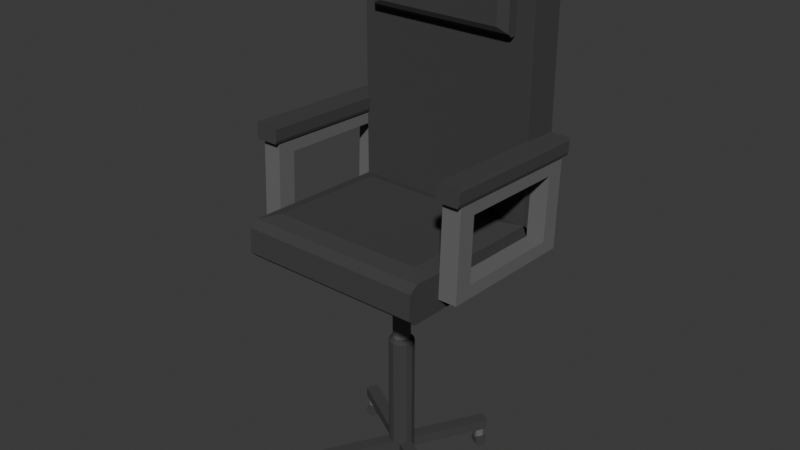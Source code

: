 # Source: bureaustoel_c.blend  (saved by Blender 4.2.66; exported with 4.5.12 LTS)
import bpy
from mathutils import Matrix  # noqa: F401  (used for matrix-valued properties, if any)

bpy.ops.wm.read_factory_settings(use_empty=True)
scene = bpy.context.scene
scene.name = 'Scene'

# ---- collections
col_collection = bpy.data.collections.new('Collection'); scene.collection.children.link(col_collection)

# ---- materials (node trees are filled in below, after node groups)
mat_material_004 = bpy.data.materials.new('Material.004')
mat_material_004.roughness = 0.5
mat_material_006 = bpy.data.materials.new('Material.006')

# ---- material node trees
mat_material_004.use_nodes = True; mat_material_004.node_tree.nodes.clear()
_N = mat_material_004.node_tree.nodes; _L = mat_material_004.node_tree.links
n0 = _N.new('ShaderNodeBsdfPrincipled'); n0.name = 'Principled BSDF'; n0.location = (10, 300)
n0.inputs[0].default_value = (0.04689, 0.04689, 0.04689, 1.0)
n0.inputs[2].default_value = 1.0
n1 = _N.new('ShaderNodeOutputMaterial'); n1.name = 'Material Output'; n1.location = (300, 300)
n2 = _N.new('ShaderNodeNormalMap'); n2.name = 'Normal Map'; n2.location = (-300, -300)
n2.label = 'Normal/Map'
n2.inputs[0].default_value = 0.0
_L.new(n0.outputs[0], n1.inputs[0])
_L.new(n2.outputs[0], n0.inputs[5])
n1.is_active_output = True
mat_material_006.use_nodes = True; mat_material_006.node_tree.nodes.clear()
_N = mat_material_006.node_tree.nodes; _L = mat_material_006.node_tree.links
n0 = _N.new('ShaderNodeBsdfPrincipled'); n0.name = 'Principled BSDF'; n0.location = (10, 300)
n0.inputs[0].default_value = (0.1348, 0.1348, 0.1348, 1.0)
n0.inputs[2].default_value = 1.0
n1 = _N.new('ShaderNodeOutputMaterial'); n1.name = 'Material Output'; n1.location = (300, 300)
_L.new(n0.outputs[0], n1.inputs[0])
n1.is_active_output = True

# ---- world
world_world = bpy.data.worlds.new('World'); scene.world = world_world
world_world.use_nodes = True; world_world.node_tree.nodes.clear()
_N = world_world.node_tree.nodes; _L = world_world.node_tree.links
n0 = _N.new('ShaderNodeOutputWorld'); n0.name = 'World Output'; n0.location = (300, 300)
n1 = _N.new('ShaderNodeBackground'); n1.name = 'Background'; n1.location = (10, 300)
n1.inputs[0].default_value = (0.05088, 0.05088, 0.05088, 1.0)
_L.new(n1.outputs[0], n0.inputs[0])
n0.is_active_output = True
world_world.color = (0.05088, 0.05088, 0.05088)
world_world.sun_shadow_jitter_overblur = 0.0

# ---- meshes
me_cube_001 = bpy.data.meshes.new('Cube.001')
me_cube_001.from_pydata([(1.0, -0.7429, 1.003), (1.0, -0.8318, 0.6648), (-1.0, -0.8318, 0.6648), (-1.0, -0.7429, 1.003), (1.0, -0.8338, -0.667), (0.8718, -0.6886, -0.6356), (-0.8718, -0.6886, -0.6356), (-1.0, -0.8338, -0.667), (1.0, 0.9893, 0.6707), (1.0, 0.9146, 0.9881), (-1.0, 0.9146, 0.9881), (-1.0, 0.9893, 0.6707), (0.8718, 0.8364, -0.6352), (1.0, 0.989, -0.6776), (-1.0, 0.989, -0.6776), (-0.8718, 0.8364, -0.6352), (-1.0, -0.7518, -1.017), (1.0, -0.7518, -1.017), (1.0, 0.8996, -1.017), (-1.0, 0.8996, -1.017), (0.891, 0.8056, 0.989), (-0.891, 0.8056, 0.989), (-0.891, -0.6338, 1.002), (0.891, -0.6338, 1.002)], [], [(16, 7, 2, 3, 10, 11, 14, 19), (18, 13, 8, 9, 0, 1, 4, 17), (20, 21, 22, 23), (0, 3, 2, 1), (16, 17, 4, 7), (4, 1, 2, 7), (10, 9, 8, 11), (15, 12, 5, 6), (18, 19, 14, 13), (14, 11, 8, 13), (6, 5, 17, 16), (12, 15, 19, 18), (15, 6, 16, 19), (5, 12, 18, 17), (9, 10, 21, 20), (10, 3, 22, 21), (3, 0, 23, 22), (0, 9, 20, 23)])
me_cube_001.polygons.foreach_set('use_smooth', [True] * 18)
_k = set([(0, 1), (0, 3), (0, 9), (1, 2), (1, 4), (2, 3), (2, 7), (3, 10), (4, 7), (4, 17), (5, 6), (5, 12), (5, 17), (6, 15), (6, 16), (7, 16), (8, 9), (8, 11), (8, 13), (9, 10), (10, 11), (11, 14), (12, 15), (12, 18), (13, 14), (13, 18), (14, 19), (15, 19), (16, 17), (16, 19), (17, 18), (18, 19)])
me_cube_001.attributes.new('sharp_edge', 'BOOLEAN', 'EDGE').data.foreach_set('value', [ (min(e.vertices), max(e.vertices)) in _k for e in me_cube_001.edges])
_uv = me_cube_001.uv_layers.new(name='UVMap')
_uv.uv.foreach_set('vector', [0.375, 0.02718, 0.4198, 0.0, 0.5887, 0.0, 0.625, 0.03627, 0.625, 0.2382, 0.613, 0.25, 0.3908, 0.25, 0.375, 0.2359, 0.375, 0.5141, 0.3908, 0.5, 0.613, 0.5, 0.625, 0.5118, 0.625, 0.7137, 0.5887, 0.75, 0.4198, 0.75, 0.375, 0.7228, 0.6386, 0.5251, 0.8614, 0.5251, 0.8614, 0.7004, 0.6386, 0.7004, 0.625, 0.75, 0.625, 1.0, 0.5887, 1.0, 0.5887, 0.75, 0.125, 0.7228, 0.375, 0.7228, 0.375, 0.75, 0.125, 0.75, 0.4198, 0.75, 0.5887, 0.75, 0.5887, 1.0, 0.4198, 1.0, 0.625, 0.25, 0.625, 0.5, 0.613, 0.5, 0.613, 0.25, 0.141, 0.5303, 0.359, 0.5303, 0.359, 0.7066, 0.141, 0.7066, 0.375, 0.5141, 0.125, 0.5141, 0.125, 0.5, 0.375, 0.5, 0.3908, 0.25, 0.613, 0.25, 0.613, 0.5, 0.3908, 0.5, 0.141, 0.7066, 0.359, 0.7066, 0.375, 0.7228, 0.125, 0.7228, 0.359, 0.5303, 0.141, 0.5303, 0.125, 0.5141, 0.375, 0.5141, 0.141, 0.5303, 0.141, 0.7066, 0.125, 0.7228, 0.125, 0.5141, 0.359, 0.7066, 0.359, 0.5303, 0.375, 0.5141, 0.375, 0.7228, 0.625, 0.5118, 0.875, 0.5118, 0.8614, 0.5251, 0.6386, 0.5251, 0.875, 0.5118, 0.875, 0.7137, 0.8614, 0.7004, 0.8614, 0.5251, 0.875, 0.7137, 0.625, 0.7137, 0.6386, 0.7004, 0.8614, 0.7004, 0.625, 0.7137, 0.625, 0.5118, 0.6386, 0.5251, 0.6386, 0.7004])
me_cube_001.materials.append(mat_material_004)
me_cube_001.update()
me_cube_001.normals_split_custom_set([tuple(v) for v in zip(*[iter([-1.0, 3.302e-08, 0.0, -1.0, 3.302e-08, 0.0, -1.0, 3.302e-08, 0.0, -1.0, 3.302e-08, 0.0, -1.0, 3.302e-08, 0.0, -1.0, 3.302e-08, 0.0, -1.0, 3.302e-08, 0.0, -1.0, 3.302e-08, 0.0, 1.0, 3.302e-08, 0.0, 1.0, 3.302e-08, 0.0, 1.0, 3.302e-08, 0.0, 1.0, 3.302e-08, 0.0, 1.0, 3.302e-08, 0.0, 1.0, 3.302e-08, 0.0, 1.0, 3.302e-08, 0.0, 1.0, 3.302e-08, 0.0, 2.647e-07, 0.008827, 1.0, -2.647e-07, 0.008827, 1.0, -2.647e-07, 0.008827, 1.0, 2.647e-07, 0.008827, 1.0, 0.0, -0.967, 0.2546, 0.0, -0.967, 0.2546, 0.0, -0.967, 0.2546, 0.0, -0.967, 0.2546, 0.0, -0.9736, -0.2282, 0.0, -0.9736, -0.2282, 0.0, -0.9736, -0.2282, 0.0, -0.9736, -0.2282, 0.0, -1.0, 0.001479, 0.0, -1.0, 0.001479, 0.0, -1.0, 0.001479, 0.0, -1.0, 0.001479, 0.0, 0.9734, 0.2289, 0.0, 0.9734, 0.2289, 0.0, 0.9734, 0.2289, 0.0, 0.9734, 0.2289, 0.0, 0.000265, -1.0, 0.0, 0.000265, -1.0, 0.0, 0.000265, -1.0, 0.0, 0.000265, -1.0, 0.0, 0.9669, -0.2552, 0.0, 0.9669, -0.2552, 0.0, 0.9669, -0.2552, 0.0, 0.9669, -0.2552, 0.0, 1.0, -0.0001936, 0.0, 1.0, -0.0001936, 0.0, 1.0, -0.0001936, 0.0, 1.0, -0.0001936, 0.0, 0.9866, -0.1634, 0.0, 0.9866, -0.1634, 0.0, 0.9866, -0.1634, 0.0, 0.9866, -0.1634, 0.0, -0.9866, -0.1635, 0.0, -0.9866, -0.1635, 0.0, -0.9866, -0.1635, 0.0, -0.9866, -0.1635, 0.9479, 8.853e-05, -0.3186, 0.9479, 8.853e-05, -0.3186, 0.9479, 8.853e-05, -0.3186, 0.9479, 8.853e-05, -0.3186, -0.9479, 8.853e-05, -0.3186, -0.9479, 8.853e-05, -0.3186, -0.9479, 8.853e-05, -0.3186, -0.9479, 8.853e-05, -0.3186, 3.53e-07, 0.008827, 1.0, -3.53e-07, 0.008827, 1.0, -2.647e-07, 0.008827, 1.0, 2.647e-07, 0.008827, 1.0, -3.53e-07, 0.008827, 1.0, -3.53e-07, 0.008827, 1.0, -2.647e-07, 0.008827, 1.0, -2.647e-07, 0.008827, 1.0, -3.53e-07, 0.008827, 1.0, 3.53e-07, 0.008827, 1.0, 2.647e-07, 0.008827, 1.0, -2.647e-07, 0.008827, 1.0, 3.53e-07, 0.008827, 1.0, 3.53e-07, 0.008827, 1.0, 2.647e-07, 0.008827, 1.0, 2.647e-07, 0.008827, 1.0])] * 3)])
me_cube_002 = bpy.data.meshes.new('Cube.002')
me_cube_002.from_pydata([(1.0, -0.7429, 1.003), (1.0, -0.8318, 0.6648), (-1.0, -0.8318, 0.6648), (-1.0, -0.7429, 1.003), (1.0, -0.8338, -0.667), (1.0, -0.7518, -1.017), (-1.0, -0.7518, -1.017), (-1.0, -0.8338, -0.667), (1.0, 0.9893, 0.6707), (1.0, 0.9146, 0.9881), (-1.0, 0.9146, 0.9881), (-1.0, 0.9893, 0.6707), (1.0, 0.8996, -1.017), (1.0, 0.989, -0.6776), (-1.0, 0.989, -0.6776), (-1.0, 0.8996, -1.017), (0.8306, 0.7431, 1.232), (-0.8306, 0.7431, 1.232), (-0.8306, -0.5756, 1.244), (0.8306, -0.5756, 1.244)], [], [(6, 7, 2, 3, 10, 11, 14, 15), (12, 13, 8, 9, 0, 1, 4, 5), (16, 17, 18, 19), (0, 3, 2, 1), (6, 5, 4, 7), (4, 1, 2, 7), (10, 9, 8, 11), (15, 12, 5, 6), (12, 15, 14, 13), (14, 11, 8, 13), (9, 10, 17, 16), (10, 3, 18, 17), (3, 0, 19, 18), (0, 9, 16, 19)])
me_cube_002.polygons.foreach_set('use_smooth', [True] * 14)
_k = set([(0, 1), (0, 3), (0, 9), (0, 19), (1, 2), (1, 4), (2, 3), (2, 7), (3, 10), (3, 18), (4, 5), (4, 7), (5, 6), (5, 12), (6, 7), (6, 15), (8, 9), (8, 11), (8, 13), (9, 10), (9, 16), (10, 11), (10, 17), (11, 14), (12, 13), (12, 15), (13, 14), (14, 15), (16, 17), (16, 19), (17, 18), (18, 19)])
me_cube_002.attributes.new('sharp_edge', 'BOOLEAN', 'EDGE').data.foreach_set('value', [ (min(e.vertices), max(e.vertices)) in _k for e in me_cube_002.edges])
_uv = me_cube_002.uv_layers.new(name='UVMap')
_uv.uv.foreach_set('vector', [0.375, 0.02718, 0.4198, 0.0, 0.5887, 0.0, 0.625, 0.03627, 0.625, 0.2382, 0.613, 0.25, 0.3908, 0.25, 0.375, 0.2359, 0.375, 0.5141, 0.3908, 0.5, 0.613, 0.5, 0.625, 0.5118, 0.625, 0.7137, 0.5887, 0.75, 0.4198, 0.75, 0.375, 0.7228, 0.6462, 0.5324, 0.8538, 0.5324, 0.8538, 0.6931, 0.6462, 0.6931, 0.625, 0.75, 0.625, 1.0, 0.5887, 1.0, 0.5887, 0.75, 0.125, 0.7228, 0.375, 0.7228, 0.375, 0.75, 0.125, 0.75, 0.4198, 0.75, 0.5887, 0.75, 0.5887, 1.0, 0.4198, 1.0, 0.625, 0.25, 0.625, 0.5, 0.613, 0.5, 0.613, 0.25, 0.125, 0.5141, 0.375, 0.5141, 0.375, 0.7228, 0.125, 0.7228, 0.375, 0.5141, 0.125, 0.5141, 0.125, 0.5, 0.375, 0.5, 0.3908, 0.25, 0.613, 0.25, 0.613, 0.5, 0.3908, 0.5, 0.625, 0.5118, 0.875, 0.5118, 0.8538, 0.5324, 0.6462, 0.5324, 0.875, 0.5118, 0.875, 0.7137, 0.8538, 0.6931, 0.8538, 0.5324, 0.875, 0.7137, 0.625, 0.7137, 0.6462, 0.6931, 0.8538, 0.6931, 0.625, 0.7137, 0.625, 0.5118, 0.6462, 0.5324, 0.6462, 0.6931])
me_cube_002.materials.append(mat_material_004)
me_cube_002.update()
me_cube_002.normals_split_custom_set([tuple(v) for v in zip(*[iter([-1.0, 3.302e-08, 0.0, -1.0, 3.302e-08, 0.0, -1.0, 3.302e-08, 0.0, -1.0, 3.302e-08, 0.0, -1.0, 3.302e-08, 0.0, -1.0, 3.302e-08, 0.0, -1.0, 3.302e-08, 0.0, -1.0, 3.302e-08, 0.0, 1.0, 3.302e-08, 0.0, 1.0, 3.302e-08, 0.0, 1.0, 3.302e-08, 0.0, 1.0, 3.302e-08, 0.0, 1.0, 3.302e-08, 0.0, 1.0, 3.302e-08, 0.0, 1.0, 3.302e-08, 0.0, 1.0, 3.302e-08, 0.0, 0.0, 0.008827, 1.0, 0.0, 0.008827, 1.0, 0.0, 0.008827, 1.0, 0.0, 0.008827, 1.0, 0.0, -0.967, 0.2546, 0.0, -0.967, 0.2546, 0.0, -0.967, 0.2546, 0.0, -0.967, 0.2546, 0.0, -0.9736, -0.2282, 0.0, -0.9736, -0.2282, 0.0, -0.9736, -0.2282, 0.0, -0.9736, -0.2282, 0.0, -1.0, 0.001479, 0.0, -1.0, 0.001479, 0.0, -1.0, 0.001479, 0.0, -1.0, 0.001479, 0.0, 0.9734, 0.2289, 0.0, 0.9734, 0.2289, 0.0, 0.9734, 0.2289, 0.0, 0.9734, 0.2289, 0.0, 0.0002898, -1.0, 0.0, 0.0002898, -1.0, 0.0, 0.0002898, -1.0, 0.0, 0.0002898, -1.0, 0.0, 0.9669, -0.2552, 0.0, 0.9669, -0.2552, 0.0, 0.9669, -0.2552, 0.0, 0.9669, -0.2552, 0.0, 1.0, -0.0001936, 0.0, 1.0, -0.0001936, 0.0, 1.0, -0.0001936, 0.0, 1.0, -0.0001936, 0.0, 0.818, 0.5753, 0.0, 0.818, 0.5753, 0.0, 0.818, 0.5753, 0.0, 0.818, 0.5753, -0.8196, 0.005057, 0.5729, -0.8196, 0.005057, 0.5729, -0.8196, 0.005057, 0.5729, -0.8196, 0.005057, 0.5729, 0.0, -0.8214, 0.5703, 0.0, -0.8214, 0.5703, 0.0, -0.8214, 0.5703, 0.0, -0.8214, 0.5703, 0.8196, 0.005057, 0.5729, 0.8196, 0.005057, 0.5729, 0.8196, 0.005057, 0.5729, 0.8196, 0.005057, 0.5729])] * 3)])
me_cube_003 = bpy.data.meshes.new('Cube.003')
me_cube_003.from_pydata([(1.0, -0.7429, 1.003), (1.0, -0.8318, 0.6648), (-1.0, -0.8318, 0.6648), (-1.0, -0.7429, 1.003), (1.0, -0.8338, -0.667), (1.0, -0.7518, -1.017), (-1.0, -0.7518, -1.017), (-1.0, -0.8338, -0.667), (1.0, 0.9893, 0.6707), (1.0, 0.9146, 0.9881), (-1.0, 0.9146, 0.9881), (-1.0, 0.9893, 0.6707), (1.0, 0.8996, -1.017), (1.0, 0.989, -0.6776), (-1.0, 0.989, -0.6776), (-1.0, 0.8996, -1.017), (-0.8668, 0.7663, -1.296), (0.8668, 0.7663, -1.296), (0.8668, -0.6185, -1.297), (-0.8668, -0.6185, -1.297)], [], [(6, 7, 2, 3, 10, 11, 14, 15), (12, 13, 8, 9, 0, 1, 4, 5), (9, 10, 3, 0), (0, 3, 2, 1), (6, 5, 4, 7), (4, 1, 2, 7), (10, 9, 8, 11), (16, 17, 18, 19), (12, 15, 14, 13), (14, 11, 8, 13), (15, 12, 17, 16), (12, 5, 18, 17), (5, 6, 19, 18), (6, 15, 16, 19)])
me_cube_003.polygons.foreach_set('use_smooth', [True] * 14)
_k = set([(0, 1), (0, 3), (0, 9), (1, 2), (1, 4), (2, 3), (2, 7), (3, 10), (4, 5), (4, 7), (5, 6), (5, 12), (5, 18), (6, 7), (6, 15), (6, 19), (8, 9), (8, 11), (8, 13), (9, 10), (10, 11), (11, 14), (12, 13), (12, 15), (12, 17), (13, 14), (14, 15), (15, 16), (16, 17), (16, 19), (17, 18), (18, 19)])
me_cube_003.attributes.new('sharp_edge', 'BOOLEAN', 'EDGE').data.foreach_set('value', [ (min(e.vertices), max(e.vertices)) in _k for e in me_cube_003.edges])
_uv = me_cube_003.uv_layers.new(name='UVMap')
_uv.uv.foreach_set('vector', [0.375, 0.02718, 0.4198, 0.0, 0.5887, 0.0, 0.625, 0.03627, 0.625, 0.2382, 0.613, 0.25, 0.3908, 0.25, 0.375, 0.2359, 0.375, 0.5141, 0.3908, 0.5, 0.613, 0.5, 0.625, 0.5118, 0.625, 0.7137, 0.5887, 0.75, 0.4198, 0.75, 0.375, 0.7228, 0.625, 0.5118, 0.875, 0.5118, 0.875, 0.7137, 0.625, 0.7137, 0.625, 0.75, 0.625, 1.0, 0.5887, 1.0, 0.5887, 0.75, 0.125, 0.7228, 0.375, 0.7228, 0.375, 0.75, 0.125, 0.75, 0.4198, 0.75, 0.5887, 0.75, 0.5887, 1.0, 0.4198, 1.0, 0.625, 0.25, 0.625, 0.5, 0.613, 0.5, 0.613, 0.25, 0.1417, 0.5309, 0.3583, 0.5309, 0.3583, 0.706, 0.1417, 0.706, 0.375, 0.5141, 0.125, 0.5141, 0.125, 0.5, 0.375, 0.5, 0.3908, 0.25, 0.613, 0.25, 0.613, 0.5, 0.3908, 0.5, 0.125, 0.5141, 0.375, 0.5141, 0.3583, 0.5309, 0.1417, 0.5309, 0.375, 0.5141, 0.375, 0.7228, 0.3583, 0.706, 0.3583, 0.5309, 0.375, 0.7228, 0.125, 0.7228, 0.1417, 0.706, 0.3583, 0.706, 0.125, 0.7228, 0.125, 0.5141, 0.1417, 0.5309, 0.1417, 0.706])
me_cube_003.materials.append(mat_material_004)
me_cube_003.update()
me_cube_003.normals_split_custom_set([tuple(v) for v in zip(*[iter([-1.0, 3.302e-08, 0.0, -1.0, 3.302e-08, 0.0, -1.0, 3.302e-08, 0.0, -1.0, 3.302e-08, 0.0, -1.0, 3.302e-08, 0.0, -1.0, 3.302e-08, 0.0, -1.0, 3.302e-08, 0.0, -1.0, 3.302e-08, 0.0, 1.0, 3.302e-08, 0.0, 1.0, 3.302e-08, 0.0, 1.0, 3.302e-08, 0.0, 1.0, 3.302e-08, 0.0, 1.0, 3.302e-08, 0.0, 1.0, 3.302e-08, 0.0, 1.0, 3.302e-08, 0.0, 1.0, 3.302e-08, 0.0, 0.0, 0.008827, 1.0, 0.0, 0.008827, 1.0, 0.0, 0.008827, 1.0, 0.0, 0.008827, 1.0, 0.0, -0.967, 0.2546, 0.0, -0.967, 0.2546, 0.0, -0.967, 0.2546, 0.0, -0.967, 0.2546, 0.0, -0.9736, -0.2282, 0.0, -0.9736, -0.2282, 0.0, -0.9736, -0.2282, 0.0, -0.9736, -0.2282, 0.0, -1.0, 0.001479, 0.0, -1.0, 0.001479, 0.0, -1.0, 0.001479, 0.0, -1.0, 0.001479, 0.0, 0.9734, 0.2289, 0.0, 0.9734, 0.2289, 0.0, 0.9734, 0.2289, 0.0, 0.9734, 0.2289, 0.0, 0.0002898, -1.0, 0.0, 0.0002898, -1.0, 0.0, 0.0002898, -1.0, 0.0, 0.0002898, -1.0, 0.0, 0.9669, -0.2552, 0.0, 0.9669, -0.2552, 0.0, 0.9669, -0.2552, 0.0, 0.9669, -0.2552, 0.0, 1.0, -0.0001936, 0.0, 1.0, -0.0001936, 0.0, 1.0, -0.0001936, 0.0, 1.0, -0.0001936, 0.0, 0.9029, -0.4298, 0.0, 0.9029, -0.4298, 0.0, 0.9029, -0.4298, 0.0, 0.9029, -0.4298, 0.9029, 0.0001246, -0.4299, 0.9029, 0.0001246, -0.4299, 0.9029, 0.0001246, -0.4299, 0.9029, 0.0001246, -0.4299, 0.0, -0.9029, -0.4299, 0.0, -0.9029, -0.4299, 0.0, -0.9029, -0.4299, 0.0, -0.9029, -0.4299, -0.9029, 0.0001246, -0.4299, -0.9029, 0.0001246, -0.4299, -0.9029, 0.0001246, -0.4299, -0.9029, 0.0001246, -0.4299])] * 3)])
me_cylinder_005 = bpy.data.meshes.new('Cylinder.005')
me_cylinder_005.from_pydata([(0.0, 1.0, -1.0), (0.0, 1.0, 1.0), (0.5, 0.866, -1.0), (0.5, 0.866, 1.0), (0.866, 0.5, -1.0), (0.866, 0.5, 1.0), (1.0, 0.0, -1.0), (1.0, 0.0, 1.0), (0.866, -0.5, -1.0), (0.866, -0.5, 1.0), (0.5, -0.866, -1.0), (0.5, -0.866, 1.0), (0.0, -1.0, -1.0), (0.0, -1.0, 1.0), (-0.5, -0.866, -1.0), (-0.5, -0.866, 1.0), (-0.866, -0.5, -1.0), (-0.866, -0.5, 1.0), (-1.0, 0.0, -1.0), (-1.0, 0.0, 1.0), (-0.866, 0.5, -1.0), (-0.866, 0.5, 1.0), (-0.5, 0.866, -1.0), (-0.5, 0.866, 1.0), (0.6716, 0.5758, -0.4557), (0.6716, 2.439, -0.4557), (0.7954, 0.5758, -0.03688), (0.7954, 2.439, -0.03688), (0.7062, 0.5758, 0.3918), (0.7062, 2.439, 0.3918), (0.4277, 0.5758, 0.7155), (0.4277, 2.439, 0.7155), (0.03461, 0.5758, 0.8475), (0.03461, 2.439, 0.8475), (-0.3677, 0.5758, 0.7524), (-0.3677, 2.439, 0.7524), (-0.6716, 0.5758, 0.4557), (-0.6716, 2.439, 0.4557), (-0.7954, 0.5758, 0.03688), (-0.7954, 2.439, 0.03688), (-0.7062, 0.5758, -0.3918), (-0.7062, 2.439, -0.3918), (-0.4277, 0.5758, -0.7155), (-0.4277, 2.439, -0.7155), (-0.03461, 0.5758, -0.8475), (-0.03461, 2.439, -0.8475), (0.3677, 0.5758, -0.7524), (0.3677, 2.439, -0.7524), (10.66, 2.428, 8.193), (10.53, 37.89, 8.755), (11.6, 2.428, 8.747), (11.16, 37.89, 9.148), (12.16, 2.428, 9.729), (11.53, 37.89, 9.862), (12.18, 2.428, 10.88), (11.53, 37.89, 10.7), (11.66, 2.428, 11.88), (11.16, 37.89, 11.45), (10.74, 2.428, 12.47), (10.53, 37.89, 11.9), (9.66, 2.428, 12.49), (9.791, 37.89, 11.93), (8.718, 2.428, 11.94), (9.156, 37.89, 11.54), (8.163, 2.428, 10.96), (8.789, 37.89, 10.82), (8.142, 2.428, 9.81), (8.79, 37.89, 9.981), (8.663, 2.428, 8.806), (9.159, 37.89, 9.235), (9.584, 2.428, 8.214), (9.795, 37.89, 8.787), (10.66, 4.062, 8.193), (11.6, 4.062, 8.747), (12.16, 4.062, 9.729), (12.18, 4.062, 10.88), (11.66, 4.062, 11.88), (10.74, 4.062, 12.47), (9.66, 4.062, 12.49), (8.718, 4.062, 11.94), (8.163, 4.062, 10.96), (8.142, 4.062, 9.81), (8.663, 4.062, 8.806), (9.584, 4.062, 8.214), (0.2764, 4.062, 22.88), (0.2764, 2.428, 22.88), (-0.6656, 2.428, 22.32), (-0.6656, 4.062, 22.32), (-1.221, 2.428, 21.34), (-1.221, 4.062, 21.34), (22.51, 4.062, 21.47), (22.51, 2.428, 21.47), (21.99, 2.428, 22.48), (21.99, 4.062, 22.48), (21.07, 2.428, 23.07), (21.07, 4.062, 23.07), (19.66, 2.428, -1.766), (20.6, 2.428, -1.212), (20.6, 4.062, -1.212), (21.16, 2.428, -0.2296), (21.16, 4.062, -0.2296), (19.66, 4.062, -1.766), (-1.164, 4.062, 0.263), (-1.164, 2.428, 0.263), (-0.6438, 2.428, -0.7407), (-0.6438, 4.062, -0.7407), (0.2778, 2.428, -1.333), (0.2778, 4.062, -1.333), (19.21, 0.9425, -1.107), (20.5, 0.9425, 0.341), (19.57, 0.8085, -1.475), (20.87, 0.8085, -0.0263), (19.84, 0.4425, -1.744), (21.13, 0.4425, -0.2952), (19.93, -0.05751, -1.842), (21.23, -0.05751, -0.3936), (19.84, -0.5575, -1.744), (21.13, -0.5575, -0.2952), (19.57, -0.9235, -1.475), (20.87, -0.9235, -0.0263), (19.21, -1.058, -1.107), (20.5, -1.058, 0.341), (18.85, -0.9235, -0.7401), (20.14, -0.9235, 0.7084), (18.58, -0.5575, -0.4712), (19.88, -0.5575, 0.9773), (18.48, -0.05751, -0.3728), (19.78, -0.05751, 1.076), (18.58, 0.4425, -0.4712), (19.88, 0.4425, 0.9773), (18.85, 0.8085, -0.7401), (20.14, 0.8085, 0.7084), (20.05, 0.5183, -1.207), (20.05, 2.381, -1.207), (20.41, 0.5183, -0.9943), (20.41, 2.381, -0.9943), (20.62, 0.5183, -0.6182), (20.62, 2.381, -0.6182), (20.63, 0.5183, -0.1792), (20.63, 2.381, -0.1792), (20.43, 0.5183, 0.2052), (20.43, 2.381, 0.2052), (20.08, 0.5183, 0.4319), (20.08, 2.381, 0.4319), (19.66, 0.5183, 0.4402), (19.66, 2.381, 0.4402), (19.3, 0.5183, 0.2279), (19.3, 2.381, 0.2279), (19.09, 0.5183, -0.1482), (19.09, 2.381, -0.1482), (19.08, 0.5183, -0.5872), (19.08, 2.381, -0.5872), (19.28, 0.5183, -0.9716), (19.28, 2.381, -0.9716), (19.64, 0.5183, -1.198), (19.64, 2.381, -1.198), (-0.6374, 0.984, 20.86), (0.6569, 0.984, 22.31), (-0.2753, 0.85, 20.49), (1.019, 0.85, 21.94), (-0.01021, 0.484, 20.22), (1.284, 0.484, 21.67), (0.08682, -0.01601, 20.12), (1.381, -0.01601, 21.57), (-0.01021, -0.516, 20.22), (1.284, -0.516, 21.67), (-0.2753, -0.882, 20.49), (1.019, -0.882, 21.94), (-0.6374, -1.016, 20.86), (0.6569, -1.016, 22.31), (-0.9996, -0.882, 21.23), (0.2948, -0.882, 22.67), (-1.265, -0.516, 21.49), (0.02971, -0.516, 22.94), (-1.362, -0.01601, 21.59), (-0.06732, -0.01601, 23.04), (-1.265, 0.484, 21.49), (0.02971, 0.484, 22.94), (-0.9996, 0.85, 21.23), (0.2948, 0.85, 22.67), (0.2012, 0.5598, 20.76), (0.2012, 2.423, 20.76), (0.562, 0.5598, 20.97), (0.562, 2.423, 20.97), (0.7748, 0.5598, 21.35), (0.7748, 2.423, 21.35), (0.7826, 0.5598, 21.79), (0.7826, 2.423, 21.79), (0.5833, 0.5598, 22.17), (0.5833, 2.423, 22.17), (0.2303, 0.5598, 22.4), (0.2303, 2.423, 22.4), (-0.1817, 0.5598, 22.41), (-0.1817, 2.423, 22.41), (-0.5425, 0.5598, 22.19), (-0.5425, 2.423, 22.19), (-0.7553, 0.5598, 21.82), (-0.7553, 2.423, 21.82), (-0.7631, 0.5598, 21.38), (-0.7631, 2.423, 21.38), (-0.5638, 0.5598, 20.99), (-0.5638, 2.423, 20.99), (-0.2108, 0.5598, 20.77), (-0.2108, 2.423, 20.77), (21.2, 1.005, 20.77), (21.47, 1.005, 22.75), (21.7, 0.8708, 20.69), (21.96, 0.8708, 22.67), (22.06, 0.5048, 20.64), (22.33, 0.5048, 22.62), (22.19, 0.004813, 20.62), (22.46, 0.004813, 22.6), (22.06, -0.4952, 20.64), (22.33, -0.4952, 22.62), (21.7, -0.8612, 20.69), (21.96, -0.8612, 22.67), (21.2, -0.9952, 20.77), (21.47, -0.9952, 22.75), (20.71, -0.8612, 20.84), (20.97, -0.8612, 22.82), (20.35, -0.4952, 20.9), (20.61, -0.4952, 22.88), (20.21, 0.004813, 20.92), (20.48, 0.004813, 22.9), (20.35, 0.5048, 20.9), (20.61, 0.5048, 22.88), (20.71, 0.8708, 20.84), (20.97, 0.8708, 22.82), (21.94, 0.5806, 21.2), (21.94, 2.443, 21.2), (22.12, 0.5806, 21.6), (22.12, 2.443, 21.6), (22.09, 0.5806, 22.04), (22.09, 2.443, 22.04), (21.85, 0.5806, 22.4), (21.85, 2.443, 22.4), (21.48, 0.5806, 22.59), (21.48, 2.443, 22.59), (21.07, 0.5806, 22.56), (21.07, 2.443, 22.56), (20.73, 0.5806, 22.31), (20.73, 2.443, 22.31), (20.55, 0.5806, 21.91), (20.55, 2.443, 21.91), (20.58, 0.5806, 21.48), (20.58, 2.443, 21.48), (20.82, 0.5806, 21.11), (20.82, 2.443, 21.11), (21.19, 0.5806, 20.92), (21.19, 2.443, 20.92), (21.6, 0.5806, 20.96), (21.6, 2.443, 20.96), (10.66, 22.66, 8.193), (11.6, 22.66, 8.747), (12.16, 22.66, 9.729), (12.18, 22.66, 10.88), (11.66, 22.66, 11.88), (10.74, 22.66, 12.47), (9.66, 22.66, 12.49), (8.718, 22.66, 11.94), (8.163, 22.66, 10.96), (8.142, 22.66, 9.81), (8.663, 22.66, 8.806), (9.584, 22.66, 8.214), (10.53, 23.34, 8.755), (11.16, 23.34, 9.148), (11.53, 23.34, 9.862), (11.53, 23.34, 10.7), (11.16, 23.34, 11.45), (10.53, 23.34, 11.9), (9.791, 23.34, 11.93), (9.156, 23.34, 11.54), (8.789, 23.34, 10.82), (8.79, 23.34, 9.981), (9.159, 23.34, 9.235), (9.795, 23.34, 8.787)], [], [(0, 1, 3, 2), (2, 3, 5, 4), (4, 5, 7, 6), (6, 7, 9, 8), (8, 9, 11, 10), (10, 11, 13, 12), (12, 13, 15, 14), (14, 15, 17, 16), (16, 17, 19, 18), (18, 19, 21, 20), (3, 1, 23, 21, 19, 17, 15, 13, 11, 9, 7, 5), (20, 21, 23, 22), (22, 23, 1, 0), (0, 2, 4, 6, 8, 10, 12, 14, 16, 18, 20, 22), (24, 25, 27, 26), (26, 27, 29, 28), (28, 29, 31, 30), (30, 31, 33, 32), (32, 33, 35, 34), (34, 35, 37, 36), (36, 37, 39, 38), (38, 39, 41, 40), (40, 41, 43, 42), (42, 43, 45, 44), (27, 25, 47, 45, 43, 41, 39, 37, 35, 33, 31, 29), (44, 45, 47, 46), (46, 47, 25, 24), (24, 26, 28, 30, 32, 34, 36, 38, 40, 42, 44, 46), (264, 49, 51, 265), (265, 51, 53, 266), (266, 53, 55, 267), (267, 55, 57, 268), (268, 57, 59, 269), (269, 59, 61, 270), (270, 61, 63, 271), (271, 63, 65, 272), (272, 65, 67, 273), (273, 67, 69, 274), (51, 49, 71, 69, 67, 65, 63, 61, 59, 57, 55, 53), (274, 69, 71, 275), (275, 71, 49, 264), (48, 50, 52, 54, 56, 58, 60, 62, 64, 66, 68, 70), (70, 83, 72, 48), (66, 81, 102, 103), (82, 83, 107, 105), (64, 80, 81, 66), (62, 60, 85, 86), (79, 80, 89, 87), (58, 77, 78, 60), (56, 54, 91, 92), (75, 76, 93, 90), (52, 74, 75, 54), (48, 72, 101, 96), (73, 74, 100, 98), (86, 87, 89, 88), (85, 84, 87, 86), (80, 64, 88, 89), (64, 62, 86, 88), (78, 79, 87, 84), (60, 78, 84, 85), (92, 93, 95, 94), (91, 90, 93, 92), (77, 58, 94, 95), (58, 56, 92, 94), (76, 77, 95, 93), (54, 75, 90, 91), (97, 98, 100, 99), (96, 101, 98, 97), (74, 52, 99, 100), (72, 73, 98, 101), (52, 50, 97, 99), (50, 48, 96, 97), (104, 105, 107, 106), (103, 102, 105, 104), (81, 82, 105, 102), (68, 66, 103, 104), (83, 70, 106, 107), (70, 68, 104, 106), (108, 109, 111, 110), (110, 111, 113, 112), (112, 113, 115, 114), (114, 115, 117, 116), (116, 117, 119, 118), (118, 119, 121, 120), (120, 121, 123, 122), (122, 123, 125, 124), (124, 125, 127, 126), (126, 127, 129, 128), (111, 109, 131, 129, 127, 125, 123, 121, 119, 117, 115, 113), (128, 129, 131, 130), (130, 131, 109, 108), (108, 110, 112, 114, 116, 118, 120, 122, 124, 126, 128, 130), (132, 133, 135, 134), (134, 135, 137, 136), (136, 137, 139, 138), (138, 139, 141, 140), (140, 141, 143, 142), (142, 143, 145, 144), (144, 145, 147, 146), (146, 147, 149, 148), (148, 149, 151, 150), (150, 151, 153, 152), (135, 133, 155, 153, 151, 149, 147, 145, 143, 141, 139, 137), (152, 153, 155, 154), (154, 155, 133, 132), (132, 134, 136, 138, 140, 142, 144, 146, 148, 150, 152, 154), (156, 157, 159, 158), (158, 159, 161, 160), (160, 161, 163, 162), (162, 163, 165, 164), (164, 165, 167, 166), (166, 167, 169, 168), (168, 169, 171, 170), (170, 171, 173, 172), (172, 173, 175, 174), (174, 175, 177, 176), (159, 157, 179, 177, 175, 173, 171, 169, 167, 165, 163, 161), (176, 177, 179, 178), (178, 179, 157, 156), (156, 158, 160, 162, 164, 166, 168, 170, 172, 174, 176, 178), (180, 181, 183, 182), (182, 183, 185, 184), (184, 185, 187, 186), (186, 187, 189, 188), (188, 189, 191, 190), (190, 191, 193, 192), (192, 193, 195, 194), (194, 195, 197, 196), (196, 197, 199, 198), (198, 199, 201, 200), (183, 181, 203, 201, 199, 197, 195, 193, 191, 189, 187, 185), (200, 201, 203, 202), (202, 203, 181, 180), (180, 182, 184, 186, 188, 190, 192, 194, 196, 198, 200, 202), (204, 205, 207, 206), (206, 207, 209, 208), (208, 209, 211, 210), (210, 211, 213, 212), (212, 213, 215, 214), (214, 215, 217, 216), (216, 217, 219, 218), (218, 219, 221, 220), (220, 221, 223, 222), (222, 223, 225, 224), (207, 205, 227, 225, 223, 221, 219, 217, 215, 213, 211, 209), (224, 225, 227, 226), (226, 227, 205, 204), (204, 206, 208, 210, 212, 214, 216, 218, 220, 222, 224, 226), (228, 229, 231, 230), (230, 231, 233, 232), (232, 233, 235, 234), (234, 235, 237, 236), (236, 237, 239, 238), (238, 239, 241, 240), (240, 241, 243, 242), (242, 243, 245, 244), (244, 245, 247, 246), (246, 247, 249, 248), (231, 229, 251, 249, 247, 245, 243, 241, 239, 237, 235, 233), (248, 249, 251, 250), (250, 251, 229, 228), (228, 230, 232, 234, 236, 238, 240, 242, 244, 246, 248, 250), (83, 263, 252, 72), (82, 262, 263, 83), (81, 261, 262, 82), (80, 260, 261, 81), (79, 259, 260, 80), (78, 258, 259, 79), (77, 257, 258, 78), (76, 256, 257, 77), (75, 255, 256, 76), (74, 254, 255, 75), (73, 253, 254, 74), (72, 252, 253, 73), (263, 275, 264, 252), (262, 274, 275, 263), (261, 273, 274, 262), (260, 272, 273, 261), (259, 271, 272, 260), (258, 270, 271, 259), (257, 269, 270, 258), (256, 268, 269, 257), (255, 267, 268, 256), (254, 266, 267, 255), (253, 265, 266, 254), (252, 264, 265, 253)])
me_cylinder_005.polygons.foreach_set('use_smooth', [True] * 186)
me_cylinder_005.polygons.foreach_set('material_index', [0, 0, 0, 0, 0, 0, 0, 0, 0, 0, 0, 0, 0, 0, 1, 1, 1, 1, 1, 1, 1, 1, 1, 1, 0, 1, 1, 0, 1, 1, 1, 1, 1, 1, 1, 1, 1, 1, 0, 1, 1, 0, 0, 0, 0, 0, 0, 0, 0, 0, 0, 0, 0, 0, 0, 0, 0, 0, 0, 0, 0, 0, 0, 0, 0, 0, 0, 0, 0, 0, 0, 0, 0, 0, 0, 0, 0, 0, 0, 0, 0, 0, 0, 0, 0, 0, 0, 0, 0, 0, 0, 0, 1, 1, 1, 1, 1, 1, 1, 1, 1, 1, 0, 1, 1, 0, 0, 0, 0, 0, 0, 0, 0, 0, 0, 0, 0, 0, 0, 0, 1, 1, 1, 1, 1, 1, 1, 1, 1, 1, 0, 1, 1, 0, 0, 0, 0, 0, 0, 0, 0, 0, 0, 0, 0, 0, 0, 0, 1, 1, 1, 1, 1, 1, 1, 1, 1, 1, 0, 1, 1, 0, 0, 0, 0, 0, 0, 0, 0, 0, 0, 0, 0, 0, 0, 0, 0, 0, 0, 0, 0, 0, 0, 0, 0, 0])
_k = set([(0, 1), (0, 2), (0, 22), (1, 3), (1, 23), (2, 3), (2, 4), (3, 5), (4, 5), (4, 6), (5, 7), (6, 7), (6, 8), (7, 9), (8, 9), (8, 10), (9, 11), (10, 11), (10, 12), (11, 13), (12, 13), (12, 14), (13, 15), (14, 15), (14, 16), (15, 17), (16, 17), (16, 18), (17, 19), (18, 19), (18, 20), (19, 21), (20, 21), (20, 22), (21, 23), (22, 23), (24, 25), (24, 26), (24, 46), (25, 27), (25, 47), (26, 27), (26, 28), (27, 29), (28, 29), (28, 30), (29, 31), (30, 31), (30, 32), (31, 33), (32, 33), (32, 34), (33, 35), (34, 35), (34, 36), (35, 37), (36, 37), (36, 38), (37, 39), (38, 39), (38, 40), (39, 41), (40, 41), (40, 42), (41, 43), (42, 43), (42, 44), (43, 45), (44, 45), (44, 46), (45, 47), (46, 47), (48, 70), (48, 72), (48, 96), (49, 51), (49, 71), (49, 264), (51, 53), (51, 265), (52, 54), (52, 74), (52, 99), (53, 55), (53, 266), (54, 75), (54, 91), (55, 57), (55, 267), (57, 59), (57, 268), (58, 60), (58, 77), (58, 94), (59, 61), (59, 269), (60, 78), (60, 85), (61, 63), (61, 270), (63, 65), (63, 271), (64, 66), (64, 80), (64, 88), (65, 67), (65, 272), (66, 81), (66, 103), (67, 69), (67, 273), (69, 71), (69, 274), (70, 83), (70, 106), (71, 275), (72, 73), (72, 101), (72, 252), (73, 74), (73, 253), (74, 100), (74, 254), (75, 76), (75, 90), (75, 255), (76, 77), (76, 256), (77, 95), (77, 257), (78, 79), (78, 84), (78, 258), (79, 80), (79, 259), (80, 89), (80, 260), (81, 82), (81, 102), (81, 261), (82, 83), (82, 262), (83, 107), (83, 263), (84, 85), (84, 87), (85, 86), (86, 87), (86, 88), (87, 89), (88, 89), (90, 91), (90, 93), (91, 92), (92, 93), (92, 94), (93, 95), (94, 95), (96, 97), (96, 101), (97, 98), (97, 99), (98, 100), (98, 101), (99, 100), (102, 103), (102, 105), (103, 104), (104, 105), (104, 106), (105, 107), (106, 107), (108, 109), (108, 110), (108, 130), (109, 111), (109, 131), (110, 111), (110, 112), (111, 113), (112, 113), (112, 114), (113, 115), (114, 115), (114, 116), (115, 117), (116, 117), (116, 118), (117, 119), (118, 119), (118, 120), (119, 121), (120, 121), (120, 122), (121, 123), (122, 123), (122, 124), (123, 125), (124, 125), (124, 126), (125, 127), (126, 127), (126, 128), (127, 129), (128, 129), (128, 130), (129, 131), (130, 131), (132, 133), (132, 134), (132, 154), (133, 135), (133, 155), (134, 135), (134, 136), (135, 137), (136, 137), (136, 138), (137, 139), (138, 139), (138, 140), (139, 141), (140, 141), (140, 142), (141, 143), (142, 143), (142, 144), (143, 145), (144, 145), (144, 146), (145, 147), (146, 147), (146, 148), (147, 149), (148, 149), (148, 150), (149, 151), (150, 151), (150, 152), (151, 153), (152, 153), (152, 154), (153, 155), (154, 155), (156, 157), (156, 158), (156, 178), (157, 159), (157, 179), (158, 159), (158, 160), (159, 161), (160, 161), (160, 162), (161, 163), (162, 163), (162, 164), (163, 165), (164, 165), (164, 166), (165, 167), (166, 167), (166, 168), (167, 169), (168, 169), (168, 170), (169, 171), (170, 171), (170, 172), (171, 173), (172, 173), (172, 174), (173, 175), (174, 175), (174, 176), (175, 177), (176, 177), (176, 178), (177, 179), (178, 179), (180, 181), (180, 182), (180, 202), (181, 183), (181, 203), (182, 183), (182, 184), (183, 185), (184, 185), (184, 186), (185, 187), (186, 187), (186, 188), (187, 189), (188, 189), (188, 190), (189, 191), (190, 191), (190, 192), (191, 193), (192, 193), (192, 194), (193, 195), (194, 195), (194, 196), (195, 197), (196, 197), (196, 198), (197, 199), (198, 199), (198, 200), (199, 201), (200, 201), (200, 202), (201, 203), (202, 203), (204, 205), (204, 206), (204, 226), (205, 207), (205, 227), (206, 207), (206, 208), (207, 209), (208, 209), (208, 210), (209, 211), (210, 211), (210, 212), (211, 213), (212, 213), (212, 214), (213, 215), (214, 215), (214, 216), (215, 217), (216, 217), (216, 218), (217, 219), (218, 219), (218, 220), (219, 221), (220, 221), (220, 222), (221, 223), (222, 223), (222, 224), (223, 225), (224, 225), (224, 226), (225, 227), (226, 227), (228, 229), (228, 230), (228, 250), (229, 231), (229, 251), (230, 231), (230, 232), (231, 233), (232, 233), (232, 234), (233, 235), (234, 235), (234, 236), (235, 237), (236, 237), (236, 238), (237, 239), (238, 239), (238, 240), (239, 241), (240, 241), (240, 242), (241, 243), (242, 243), (242, 244), (243, 245), (244, 245), (244, 246), (245, 247), (246, 247), (246, 248), (247, 249), (248, 249), (248, 250), (249, 251), (250, 251), (252, 253), (252, 263), (252, 264), (253, 254), (253, 265), (254, 255), (254, 266), (255, 256), (255, 267), (256, 257), (256, 268), (257, 258), (257, 269), (258, 259), (258, 270), (259, 260), (259, 271), (260, 261), (260, 272), (261, 262), (261, 273), (262, 263), (262, 274), (263, 275), (264, 265), (264, 275), (265, 266), (266, 267), (267, 268), (268, 269), (269, 270), (270, 271), (271, 272), (272, 273), (273, 274), (274, 275)])
me_cylinder_005.attributes.new('sharp_edge', 'BOOLEAN', 'EDGE').data.foreach_set('value', [ (min(e.vertices), max(e.vertices)) in _k for e in me_cylinder_005.edges])
_uv = me_cylinder_005.uv_layers.new(name='UVMap')
_uv.uv.foreach_set('vector', [1.0, 0.5, 1.0, 1.0, 0.9167, 1.0, 0.9167, 0.5, 0.9167, 0.5, 0.9167, 1.0, 0.8333, 1.0, 0.8333, 0.5, 0.8333, 0.5, 0.8333, 1.0, 0.75, 1.0, 0.75, 0.5, 0.75, 0.5, 0.75, 1.0, 0.6667, 1.0, 0.6667, 0.5, 0.6667, 0.5, 0.6667, 1.0, 0.5833, 1.0, 0.5833, 0.5, 0.5833, 0.5, 0.5833, 1.0, 0.5, 1.0, 0.5, 0.5, 0.5, 0.5, 0.5, 1.0, 0.4167, 1.0, 0.4167, 0.5, 0.4167, 0.5, 0.4167, 1.0, 0.3333, 1.0, 0.3333, 0.5, 0.3333, 0.5, 0.3333, 1.0, 0.25, 1.0, 0.25, 0.5, 0.25, 0.5, 0.25, 1.0, 0.1667, 1.0, 0.1667, 0.5, 0.37, 0.4578, 0.25, 0.49, 0.13, 0.4578, 0.04215, 0.37, 0.01, 0.25, 0.04215, 0.13, 0.13, 0.04215, 0.25, 0.01, 0.37, 0.04215, 0.4578, 0.13, 0.49, 0.25, 0.4578, 0.37, 0.1667, 0.5, 0.1667, 1.0, 0.08333, 1.0, 0.08333, 0.5, 0.08333, 0.5, 0.08333, 1.0, 7.451e-08, 1.0, 7.451e-08, 0.5, 0.75, 0.49, 0.87, 0.4578, 0.9578, 0.37, 0.99, 0.25, 0.9578, 0.13, 0.87, 0.04215, 0.75, 0.01, 0.63, 0.04215, 0.5422, 0.13, 0.51, 0.25, 0.5422, 0.37, 0.63, 0.4578, 1.0, 0.5, 1.0, 1.0, 0.9167, 1.0, 0.9167, 0.5, 0.9167, 0.5, 0.9167, 1.0, 0.8333, 1.0, 0.8333, 0.5, 0.8333, 0.5, 0.8333, 1.0, 0.75, 1.0, 0.75, 0.5, 0.75, 0.5, 0.75, 1.0, 0.6667, 1.0, 0.6667, 0.5, 0.6667, 0.5, 0.6667, 1.0, 0.5833, 1.0, 0.5833, 0.5, 0.5833, 0.5, 0.5833, 1.0, 0.5, 1.0, 0.5, 0.5, 0.5, 0.5, 0.5, 1.0, 0.4167, 1.0, 0.4167, 0.5, 0.4167, 0.5, 0.4167, 1.0, 0.3333, 1.0, 0.3333, 0.5, 0.3333, 0.5, 0.3333, 1.0, 0.25, 1.0, 0.25, 0.5, 0.25, 0.5, 0.25, 1.0, 0.1667, 1.0, 0.1667, 0.5, 0.37, 0.4578, 0.25, 0.49, 0.13, 0.4578, 0.04215, 0.37, 0.01, 0.25, 0.04215, 0.13, 0.13, 0.04215, 0.25, 0.01, 0.37, 0.04215, 0.4578, 0.13, 0.49, 0.25, 0.4578, 0.37, 0.1667, 0.5, 0.1667, 1.0, 0.08333, 1.0, 0.08333, 0.5, 0.08333, 0.5, 0.08333, 1.0, 7.451e-08, 1.0, 7.451e-08, 0.5, 0.75, 0.49, 0.87, 0.4578, 0.9578, 0.37, 0.99, 0.25, 0.9578, 0.13, 0.87, 0.04215, 0.75, 0.01, 0.63, 0.04215, 0.5422, 0.13, 0.51, 0.25, 0.5422, 0.37, 0.63, 0.4578, 1.0, 0.7949, 1.0, 1.0, 0.9167, 1.0, 0.9167, 0.7949, 0.9167, 0.7949, 0.9167, 1.0, 0.8333, 1.0, 0.8333, 0.7949, 0.8333, 0.7949, 0.8333, 1.0, 0.75, 1.0, 0.75, 0.7949, 0.75, 0.7949, 0.75, 1.0, 0.6667, 1.0, 0.6667, 0.7949, 0.6667, 0.7949, 0.6667, 1.0, 0.5833, 1.0, 0.5833, 0.7949, 0.5833, 0.7949, 0.5833, 1.0, 0.5, 1.0, 0.5, 0.7949, 0.5, 0.7949, 0.5, 1.0, 0.4167, 1.0, 0.4167, 0.7949, 0.4167, 0.7949, 0.4167, 1.0, 0.3333, 1.0, 0.3333, 0.7949, 0.3333, 0.7949, 0.3333, 1.0, 0.25, 1.0, 0.25, 0.7949, 0.25, 0.7949, 0.25, 1.0, 0.1667, 1.0, 0.1667, 0.7949, 0.37, 0.4578, 0.25, 0.49, 0.13, 0.4578, 0.04215, 0.37, 0.01, 0.25, 0.04215, 0.13, 0.13, 0.04215, 0.25, 0.01, 0.37, 0.04215, 0.4578, 0.13, 0.49, 0.25, 0.4578, 0.37, 0.1667, 0.7949, 0.1667, 1.0, 0.08333, 1.0, 0.08333, 0.7949, 0.08333, 0.7949, 0.08333, 1.0, 7.451e-08, 1.0, 7.451e-08, 0.7949, 0.75, 0.49, 0.87, 0.4578, 0.9578, 0.37, 0.99, 0.25, 0.9578, 0.13, 0.87, 0.04215, 0.75, 0.01, 0.63, 0.04215, 0.5422, 0.13, 0.51, 0.25, 0.5422, 0.37, 0.63, 0.4578, 0.08333, 0.5, 0.08333, 0.523, 7.451e-08, 0.523, 7.451e-08, 0.5, 0.25, 0.5, 0.25, 0.523, 0.25, 0.523, 0.25, 0.5, 0.1667, 0.523, 0.08333, 0.523, 0.08333, 0.523, 0.1667, 0.523, 0.3333, 0.5, 0.3333, 0.523, 0.25, 0.523, 0.25, 0.5, 0.63, 0.04215, 0.75, 0.01, 0.75, 0.01, 0.63, 0.04215, 0.4167, 0.523, 0.3333, 0.523, 0.3333, 0.523, 0.4167, 0.523, 0.5833, 0.5, 0.5833, 0.523, 0.5, 0.523, 0.5, 0.5, 0.9578, 0.13, 0.99, 0.25, 0.99, 0.25, 0.9578, 0.13, 0.75, 0.523, 0.6667, 0.523, 0.6667, 0.523, 0.75, 0.523, 0.8333, 0.5, 0.8333, 0.523, 0.75, 0.523, 0.75, 0.5, 7.451e-08, 0.5, 7.451e-08, 0.523, 7.451e-08, 0.523, 7.451e-08, 0.5, 0.9167, 0.523, 0.8333, 0.523, 0.8333, 0.523, 0.9167, 0.523, 0.4167, 0.5, 0.4167, 0.523, 0.3333, 0.523, 0.3333, 0.5, 0.5, 0.5, 0.5, 0.523, 0.4167, 0.523, 0.4167, 0.5, 0.3333, 0.523, 0.3333, 0.5, 0.3333, 0.5, 0.3333, 0.523, 0.5422, 0.13, 0.63, 0.04215, 0.63, 0.04215, 0.5422, 0.13, 0.5, 0.523, 0.4167, 0.523, 0.4167, 0.523, 0.5, 0.523, 0.5, 0.5, 0.5, 0.523, 0.5, 0.523, 0.5, 0.5, 0.6667, 0.5, 0.6667, 0.523, 0.5833, 0.523, 0.5833, 0.5, 0.75, 0.5, 0.75, 0.523, 0.6667, 0.523, 0.6667, 0.5, 0.5833, 0.523, 0.5833, 0.5, 0.5833, 0.5, 0.5833, 0.523, 0.87, 0.04215, 0.9578, 0.13, 0.9578, 0.13, 0.87, 0.04215, 0.6667, 0.523, 0.5833, 0.523, 0.5833, 0.523, 0.6667, 0.523, 0.75, 0.5, 0.75, 0.523, 0.75, 0.523, 0.75, 0.5, 0.9167, 0.5, 0.9167, 0.523, 0.8333, 0.523, 0.8333, 0.5, 1.0, 0.5, 1.0, 0.523, 0.9167, 0.523, 0.9167, 0.5, 0.8333, 0.523, 0.8333, 0.5, 0.8333, 0.5, 0.8333, 0.523, 1.0, 0.523, 0.9167, 0.523, 0.9167, 0.523, 1.0, 0.523, 0.9578, 0.37, 0.87, 0.4578, 0.87, 0.4578, 0.9578, 0.37, 0.87, 0.4578, 0.75, 0.49, 0.75, 0.49, 0.87, 0.4578, 0.1667, 0.5, 0.1667, 0.523, 0.08333, 0.523, 0.08333, 0.5, 0.25, 0.5, 0.25, 0.523, 0.1667, 0.523, 0.1667, 0.5, 0.25, 0.523, 0.1667, 0.523, 0.1667, 0.523, 0.25, 0.523, 0.5422, 0.37, 0.51, 0.25, 0.51, 0.25, 0.5422, 0.37, 0.08333, 0.523, 0.08333, 0.5, 0.08333, 0.5, 0.08333, 0.523, 0.63, 0.4578, 0.5422, 0.37, 0.5422, 0.37, 0.63, 0.4578, 1.0, 0.5, 1.0, 1.0, 0.9167, 1.0, 0.9167, 0.5, 0.9167, 0.5, 0.9167, 1.0, 0.8333, 1.0, 0.8333, 0.5, 0.8333, 0.5, 0.8333, 1.0, 0.75, 1.0, 0.75, 0.5, 0.75, 0.5, 0.75, 1.0, 0.6667, 1.0, 0.6667, 0.5, 0.6667, 0.5, 0.6667, 1.0, 0.5833, 1.0, 0.5833, 0.5, 0.5833, 0.5, 0.5833, 1.0, 0.5, 1.0, 0.5, 0.5, 0.5, 0.5, 0.5, 1.0, 0.4167, 1.0, 0.4167, 0.5, 0.4167, 0.5, 0.4167, 1.0, 0.3333, 1.0, 0.3333, 0.5, 0.3333, 0.5, 0.3333, 1.0, 0.25, 1.0, 0.25, 0.5, 0.25, 0.5, 0.25, 1.0, 0.1667, 1.0, 0.1667, 0.5, 0.37, 0.4578, 0.25, 0.49, 0.13, 0.4578, 0.04215, 0.37, 0.01, 0.25, 0.04215, 0.13, 0.13, 0.04215, 0.25, 0.01, 0.37, 0.04215, 0.4578, 0.13, 0.49, 0.25, 0.4578, 0.37, 0.1667, 0.5, 0.1667, 1.0, 0.08333, 1.0, 0.08333, 0.5, 0.08333, 0.5, 0.08333, 1.0, 7.451e-08, 1.0, 7.451e-08, 0.5, 0.75, 0.49, 0.87, 0.4578, 0.9578, 0.37, 0.99, 0.25, 0.9578, 0.13, 0.87, 0.04215, 0.75, 0.01, 0.63, 0.04215, 0.5422, 0.13, 0.51, 0.25, 0.5422, 0.37, 0.63, 0.4578, 1.0, 0.5, 1.0, 1.0, 0.9167, 1.0, 0.9167, 0.5, 0.9167, 0.5, 0.9167, 1.0, 0.8333, 1.0, 0.8333, 0.5, 0.8333, 0.5, 0.8333, 1.0, 0.75, 1.0, 0.75, 0.5, 0.75, 0.5, 0.75, 1.0, 0.6667, 1.0, 0.6667, 0.5, 0.6667, 0.5, 0.6667, 1.0, 0.5833, 1.0, 0.5833, 0.5, 0.5833, 0.5, 0.5833, 1.0, 0.5, 1.0, 0.5, 0.5, 0.5, 0.5, 0.5, 1.0, 0.4167, 1.0, 0.4167, 0.5, 0.4167, 0.5, 0.4167, 1.0, 0.3333, 1.0, 0.3333, 0.5, 0.3333, 0.5, 0.3333, 1.0, 0.25, 1.0, 0.25, 0.5, 0.25, 0.5, 0.25, 1.0, 0.1667, 1.0, 0.1667, 0.5, 0.37, 0.4578, 0.25, 0.49, 0.13, 0.4578, 0.04215, 0.37, 0.01, 0.25, 0.04215, 0.13, 0.13, 0.04215, 0.25, 0.01, 0.37, 0.04215, 0.4578, 0.13, 0.49, 0.25, 0.4578, 0.37, 0.1667, 0.5, 0.1667, 1.0, 0.08333, 1.0, 0.08333, 0.5, 0.08333, 0.5, 0.08333, 1.0, 7.451e-08, 1.0, 7.451e-08, 0.5, 0.75, 0.49, 0.87, 0.4578, 0.9578, 0.37, 0.99, 0.25, 0.9578, 0.13, 0.87, 0.04215, 0.75, 0.01, 0.63, 0.04215, 0.5422, 0.13, 0.51, 0.25, 0.5422, 0.37, 0.63, 0.4578, 1.0, 0.5, 1.0, 1.0, 0.9167, 1.0, 0.9167, 0.5, 0.9167, 0.5, 0.9167, 1.0, 0.8333, 1.0, 0.8333, 0.5, 0.8333, 0.5, 0.8333, 1.0, 0.75, 1.0, 0.75, 0.5, 0.75, 0.5, 0.75, 1.0, 0.6667, 1.0, 0.6667, 0.5, 0.6667, 0.5, 0.6667, 1.0, 0.5833, 1.0, 0.5833, 0.5, 0.5833, 0.5, 0.5833, 1.0, 0.5, 1.0, 0.5, 0.5, 0.5, 0.5, 0.5, 1.0, 0.4167, 1.0, 0.4167, 0.5, 0.4167, 0.5, 0.4167, 1.0, 0.3333, 1.0, 0.3333, 0.5, 0.3333, 0.5, 0.3333, 1.0, 0.25, 1.0, 0.25, 0.5, 0.25, 0.5, 0.25, 1.0, 0.1667, 1.0, 0.1667, 0.5, 0.37, 0.4578, 0.25, 0.49, 0.13, 0.4578, 0.04215, 0.37, 0.01, 0.25, 0.04215, 0.13, 0.13, 0.04215, 0.25, 0.01, 0.37, 0.04215, 0.4578, 0.13, 0.49, 0.25, 0.4578, 0.37, 0.1667, 0.5, 0.1667, 1.0, 0.08333, 1.0, 0.08333, 0.5, 0.08333, 0.5, 0.08333, 1.0, 7.451e-08, 1.0, 7.451e-08, 0.5, 0.75, 0.49, 0.87, 0.4578, 0.9578, 0.37, 0.99, 0.25, 0.9578, 0.13, 0.87, 0.04215, 0.75, 0.01, 0.63, 0.04215, 0.5422, 0.13, 0.51, 0.25, 0.5422, 0.37, 0.63, 0.4578, 1.0, 0.5, 1.0, 1.0, 0.9167, 1.0, 0.9167, 0.5, 0.9167, 0.5, 0.9167, 1.0, 0.8333, 1.0, 0.8333, 0.5, 0.8333, 0.5, 0.8333, 1.0, 0.75, 1.0, 0.75, 0.5, 0.75, 0.5, 0.75, 1.0, 0.6667, 1.0, 0.6667, 0.5, 0.6667, 0.5, 0.6667, 1.0, 0.5833, 1.0, 0.5833, 0.5, 0.5833, 0.5, 0.5833, 1.0, 0.5, 1.0, 0.5, 0.5, 0.5, 0.5, 0.5, 1.0, 0.4167, 1.0, 0.4167, 0.5, 0.4167, 0.5, 0.4167, 1.0, 0.3333, 1.0, 0.3333, 0.5, 0.3333, 0.5, 0.3333, 1.0, 0.25, 1.0, 0.25, 0.5, 0.25, 0.5, 0.25, 1.0, 0.1667, 1.0, 0.1667, 0.5, 0.37, 0.4578, 0.25, 0.49, 0.13, 0.4578, 0.04215, 0.37, 0.01, 0.25, 0.04215, 0.13, 0.13, 0.04215, 0.25, 0.01, 0.37, 0.04215, 0.4578, 0.13, 0.49, 0.25, 0.4578, 0.37, 0.1667, 0.5, 0.1667, 1.0, 0.08333, 1.0, 0.08333, 0.5, 0.08333, 0.5, 0.08333, 1.0, 7.451e-08, 1.0, 7.451e-08, 0.5, 0.75, 0.49, 0.87, 0.4578, 0.9578, 0.37, 0.99, 0.25, 0.9578, 0.13, 0.87, 0.04215, 0.75, 0.01, 0.63, 0.04215, 0.5422, 0.13, 0.51, 0.25, 0.5422, 0.37, 0.63, 0.4578, 1.0, 0.5, 1.0, 1.0, 0.9167, 1.0, 0.9167, 0.5, 0.9167, 0.5, 0.9167, 1.0, 0.8333, 1.0, 0.8333, 0.5, 0.8333, 0.5, 0.8333, 1.0, 0.75, 1.0, 0.75, 0.5, 0.75, 0.5, 0.75, 1.0, 0.6667, 1.0, 0.6667, 0.5, 0.6667, 0.5, 0.6667, 1.0, 0.5833, 1.0, 0.5833, 0.5, 0.5833, 0.5, 0.5833, 1.0, 0.5, 1.0, 0.5, 0.5, 0.5, 0.5, 0.5, 1.0, 0.4167, 1.0, 0.4167, 0.5, 0.4167, 0.5, 0.4167, 1.0, 0.3333, 1.0, 0.3333, 0.5, 0.3333, 0.5, 0.3333, 1.0, 0.25, 1.0, 0.25, 0.5, 0.25, 0.5, 0.25, 1.0, 0.1667, 1.0, 0.1667, 0.5, 0.37, 0.4578, 0.25, 0.49, 0.13, 0.4578, 0.04215, 0.37, 0.01, 0.25, 0.04215, 0.13, 0.13, 0.04215, 0.25, 0.01, 0.37, 0.04215, 0.4578, 0.13, 0.49, 0.25, 0.4578, 0.37, 0.1667, 0.5, 0.1667, 1.0, 0.08333, 1.0, 0.08333, 0.5, 0.08333, 0.5, 0.08333, 1.0, 7.451e-08, 1.0, 7.451e-08, 0.5, 0.75, 0.49, 0.87, 0.4578, 0.9578, 0.37, 0.99, 0.25, 0.9578, 0.13, 0.87, 0.04215, 0.75, 0.01, 0.63, 0.04215, 0.5422, 0.13, 0.51, 0.25, 0.5422, 0.37, 0.63, 0.4578, 1.0, 0.5, 1.0, 1.0, 0.9167, 1.0, 0.9167, 0.5, 0.9167, 0.5, 0.9167, 1.0, 0.8333, 1.0, 0.8333, 0.5, 0.8333, 0.5, 0.8333, 1.0, 0.75, 1.0, 0.75, 0.5, 0.75, 0.5, 0.75, 1.0, 0.6667, 1.0, 0.6667, 0.5, 0.6667, 0.5, 0.6667, 1.0, 0.5833, 1.0, 0.5833, 0.5, 0.5833, 0.5, 0.5833, 1.0, 0.5, 1.0, 0.5, 0.5, 0.5, 0.5, 0.5, 1.0, 0.4167, 1.0, 0.4167, 0.5, 0.4167, 0.5, 0.4167, 1.0, 0.3333, 1.0, 0.3333, 0.5, 0.3333, 0.5, 0.3333, 1.0, 0.25, 1.0, 0.25, 0.5, 0.25, 0.5, 0.25, 1.0, 0.1667, 1.0, 0.1667, 0.5, 0.37, 0.4578, 0.25, 0.49, 0.13, 0.4578, 0.04215, 0.37, 0.01, 0.25, 0.04215, 0.13, 0.13, 0.04215, 0.25, 0.01, 0.37, 0.04215, 0.4578, 0.13, 0.49, 0.25, 0.4578, 0.37, 0.1667, 0.5, 0.1667, 1.0, 0.08333, 1.0, 0.08333, 0.5, 0.08333, 0.5, 0.08333, 1.0, 7.451e-08, 1.0, 7.451e-08, 0.5, 0.75, 0.49, 0.87, 0.4578, 0.9578, 0.37, 0.99, 0.25, 0.9578, 0.13, 0.87, 0.04215, 0.75, 0.01, 0.63, 0.04215, 0.5422, 0.13, 0.51, 0.25, 0.5422, 0.37, 0.63, 0.4578, 0.08333, 0.523, 0.08333, 0.7853, 7.451e-08, 0.7853, 7.451e-08, 0.523, 0.1667, 0.523, 0.1667, 0.7853, 0.08333, 0.7853, 0.08333, 0.523, 0.25, 0.523, 0.25, 0.7853, 0.1667, 0.7853, 0.1667, 0.523, 0.3333, 0.523, 0.3333, 0.7853, 0.25, 0.7853, 0.25, 0.523, 0.4167, 0.523, 0.4167, 0.7853, 0.3333, 0.7853, 0.3333, 0.523, 0.5, 0.523, 0.5, 0.7853, 0.4167, 0.7853, 0.4167, 0.523, 0.5833, 0.523, 0.5833, 0.7853, 0.5, 0.7853, 0.5, 0.523, 0.6667, 0.523, 0.6667, 0.7853, 0.5833, 0.7853, 0.5833, 0.523, 0.75, 0.523, 0.75, 0.7853, 0.6667, 0.7853, 0.6667, 0.523, 0.8333, 0.523, 0.8333, 0.7853, 0.75, 0.7853, 0.75, 0.523, 0.9167, 0.523, 0.9167, 0.7853, 0.8333, 0.7853, 0.8333, 0.523, 1.0, 0.523, 1.0, 0.7853, 0.9167, 0.7853, 0.9167, 0.523, 0.08333, 0.7853, 0.08333, 0.7949, 7.451e-08, 0.7949, 7.451e-08, 0.7853, 0.1667, 0.7853, 0.1667, 0.7949, 0.08333, 0.7949, 0.08333, 0.7853, 0.25, 0.7853, 0.25, 0.7949, 0.1667, 0.7949, 0.1667, 0.7853, 0.3333, 0.7853, 0.3333, 0.7949, 0.25, 0.7949, 0.25, 0.7853, 0.4167, 0.7853, 0.4167, 0.7949, 0.3333, 0.7949, 0.3333, 0.7853, 0.5, 0.7853, 0.5, 0.7949, 0.4167, 0.7949, 0.4167, 0.7853, 0.5833, 0.7853, 0.5833, 0.7949, 0.5, 0.7949, 0.5, 0.7853, 0.6667, 0.7853, 0.6667, 0.7949, 0.5833, 0.7949, 0.5833, 0.7853, 0.75, 0.7853, 0.75, 0.7949, 0.6667, 0.7949, 0.6667, 0.7853, 0.8333, 0.7853, 0.8333, 0.7949, 0.75, 0.7949, 0.75, 0.7853, 0.9167, 0.7853, 0.9167, 0.7949, 0.8333, 0.7949, 0.8333, 0.7853, 1.0, 0.7853, 1.0, 0.7949, 0.9167, 0.7949, 0.9167, 0.7853])
me_cylinder_005.materials.append(mat_material_004)
me_cylinder_005.materials.append(mat_material_006)
me_cylinder_005.update()
me_cylinder_005.normals_split_custom_set([tuple(v) for v in zip(*[iter([0.2588, 0.9659, 0.0, 0.2588, 0.9659, 0.0, 0.2588, 0.9659, 0.0, 0.2588, 0.9659, 0.0, 0.7071, 0.7071, 0.0, 0.7071, 0.7071, 0.0, 0.7071, 0.7071, 0.0, 0.7071, 0.7071, 0.0, 0.9659, 0.2588, 0.0, 0.9659, 0.2588, 0.0, 0.9659, 0.2588, 0.0, 0.9659, 0.2588, 0.0, 0.9659, -0.2588, 0.0, 0.9659, -0.2588, 0.0, 0.9659, -0.2588, 0.0, 0.9659, -0.2588, 0.0, 0.7071, -0.7071, 0.0, 0.7071, -0.7071, 0.0, 0.7071, -0.7071, 0.0, 0.7071, -0.7071, 0.0, 0.2588, -0.9659, 0.0, 0.2588, -0.9659, 0.0, 0.2588, -0.9659, 0.0, 0.2588, -0.9659, 0.0, -0.2588, -0.9659, 0.0, -0.2588, -0.9659, 0.0, -0.2588, -0.9659, 0.0, -0.2588, -0.9659, 0.0, -0.7071, -0.7071, 0.0, -0.7071, -0.7071, 0.0, -0.7071, -0.7071, 0.0, -0.7071, -0.7071, 0.0, -0.9659, -0.2588, 0.0, -0.9659, -0.2588, 0.0, -0.9659, -0.2588, 0.0, -0.9659, -0.2588, 0.0, -0.9659, 0.2588, 0.0, -0.9659, 0.2588, 0.0, -0.9659, 0.2588, 0.0, -0.9659, 0.2588, 0.0, 0.0, 0.0, 1.0, 0.0, 0.0, 1.0, 0.0, 0.0, 1.0, 0.0, 0.0, 1.0, 0.0, 0.0, 1.0, 0.0, 0.0, 1.0, 0.0, 0.0, 1.0, 0.0, 0.0, 1.0, 0.0, 0.0, 1.0, 0.0, 0.0, 1.0, 0.0, 0.0, 1.0, 0.0, 0.0, 1.0, -0.7071, 0.7071, 0.0, -0.7071, 0.7071, 0.0, -0.7071, 0.7071, 0.0, -0.7071, 0.7071, 0.0, -0.2588, 0.9659, 0.0, -0.2588, 0.9659, 0.0, -0.2588, 0.9659, 0.0, -0.2588, 0.9659, 0.0, -1.987e-08, 0.0, -1.0, -1.987e-08, 0.0, -1.0, -1.987e-08, 0.0, -1.0, -1.987e-08, 0.0, -1.0, -1.987e-08, 0.0, -1.0, -1.987e-08, 0.0, -1.0, -1.987e-08, 0.0, -1.0, -1.987e-08, 0.0, -1.0, -1.987e-08, 0.0, -1.0, -1.987e-08, 0.0, -1.0, -1.987e-08, 0.0, -1.0, -1.987e-08, 0.0, -1.0, 0.9589, -1.415e-08, -0.2836, 0.9589, -1.415e-08, -0.2836, 0.9589, -1.415e-08, -0.2836, 0.9589, -1.415e-08, -0.2836, 0.979, 2.147e-08, 0.2038, 0.979, 2.147e-08, 0.2038, 0.979, 2.147e-08, 0.2038, 0.979, 2.147e-08, 0.2038, 0.7581, 2.957e-08, 0.6522, 0.7581, 2.957e-08, 0.6522, 0.7581, 2.957e-08, 0.6522, 0.7581, 2.957e-08, 0.6522, 0.3183, 5.977e-08, 0.948, 0.3183, 5.977e-08, 0.948, 0.3183, 5.977e-08, 0.948, 0.3183, 5.977e-08, 0.948, -0.23, 6.176e-08, 0.9732, -0.23, 6.176e-08, 0.9732, -0.23, 6.176e-08, 0.9732, -0.23, 6.176e-08, 0.9732, -0.6987, 3.176e-08, 0.7154, -0.6987, 3.176e-08, 0.7154, -0.6987, 3.176e-08, 0.7154, -0.6987, 3.176e-08, 0.7154, -0.9589, 1.415e-08, 0.2836, -0.9589, 1.415e-08, 0.2836, -0.9589, 1.415e-08, 0.2836, -0.9589, 1.415e-08, 0.2836, -0.979, -2.147e-08, -0.2038, -0.979, -2.147e-08, -0.2038, -0.979, -2.147e-08, -0.2038, -0.979, -2.147e-08, -0.2038, -0.7581, -2.957e-08, -0.6522, -0.7581, -2.957e-08, -0.6522, -0.7581, -2.957e-08, -0.6522, -0.7581, -2.957e-08, -0.6522, -0.3183, -5.977e-08, -0.948, -0.3183, -5.977e-08, -0.948, -0.3183, -5.977e-08, -0.948, -0.3183, -5.977e-08, -0.948, 0.0, 1.0, 0.0, 0.0, 1.0, 0.0, 0.0, 1.0, 0.0, 0.0, 1.0, 0.0, 0.0, 1.0, 0.0, 0.0, 1.0, 0.0, 0.0, 1.0, 0.0, 0.0, 1.0, 0.0, 0.0, 1.0, 0.0, 0.0, 1.0, 0.0, 0.0, 1.0, 0.0, 0.0, 1.0, 0.0, 0.23, -6.176e-08, -0.9732, 0.23, -6.176e-08, -0.9732, 0.23, -6.176e-08, -0.9732, 0.23, -6.176e-08, -0.9732, 0.6987, -3.176e-08, -0.7154, 0.6987, -3.176e-08, -0.7154, 0.6987, -3.176e-08, -0.7154, 0.6987, -3.176e-08, -0.7154, -1.044e-08, -1.0, 8.09e-08, -1.044e-08, -1.0, 8.09e-08, -1.044e-08, -1.0, 8.09e-08, -1.044e-08, -1.0, 8.09e-08, -1.044e-08, -1.0, 8.09e-08, -1.044e-08, -1.0, 8.09e-08, -1.044e-08, -1.0, 8.09e-08, -1.044e-08, -1.0, 8.09e-08, -1.044e-08, -1.0, 8.09e-08, -1.044e-08, -1.0, 8.09e-08, -1.044e-08, -1.0, 8.09e-08, -1.044e-08, -1.0, 8.09e-08, 0.5265, -5.834e-08, -0.8502, 0.5265, -5.834e-08, -0.8502, 0.5265, -5.834e-08, -0.8502, 0.5265, -5.834e-08, -0.8502, 0.8897, -4.343e-08, -0.4566, 0.8897, -4.343e-08, -0.4566, 0.8897, -4.343e-08, -0.4566, 0.8897, -4.343e-08, -0.4566, 1.0, 3.657e-08, 0.001309, 1.0, 3.657e-08, 0.001309, 1.0, 3.657e-08, 0.001309, 1.0, 3.657e-08, 0.001309, 0.8966, 6.609e-08, 0.4428, 0.8966, 6.609e-08, 0.4428, 0.8966, 6.609e-08, 0.4428, 0.8966, 6.609e-08, 0.4428, 0.5763, 7.991e-08, 0.8172, 0.5763, 7.991e-08, 0.8172, 0.5763, 7.991e-08, 0.8172, 0.5763, 7.991e-08, 0.8172, 0.04347, 9.669e-08, 0.9991, 0.04347, 9.669e-08, 0.9991, 0.04347, 9.669e-08, 0.9991, 0.04347, 9.669e-08, 0.9991, -0.5265, 4.386e-08, 0.8502, -0.5265, 4.386e-08, 0.8502, -0.5265, 4.386e-08, 0.8502, -0.5265, 4.386e-08, 0.8502, -0.8897, 1.722e-08, 0.4566, -0.8897, 1.722e-08, 0.4566, -0.8897, 1.722e-08, 0.4566, -0.8897, 1.722e-08, 0.4566, -1.0, 1.631e-08, -0.001309, -1.0, 1.631e-08, -0.001309, -1.0, 1.631e-08, -0.001309, -1.0, 1.631e-08, -0.001309, -0.8966, 0.0, -0.4428, -0.8966, 0.0, -0.4428, -0.8966, 0.0, -0.4428, -0.8966, 0.0, -0.4428, 0.0, 1.0, -3.206e-07, 0.0, 1.0, -3.206e-07, 0.0, 1.0, -3.206e-07, 0.0, 1.0, -3.206e-07, 0.0, 1.0, -3.206e-07, 0.0, 1.0, -3.206e-07, 0.0, 1.0, -3.206e-07, 0.0, 1.0, -3.206e-07, 0.0, 1.0, -3.206e-07, 0.0, 1.0, -3.206e-07, 0.0, 1.0, -3.206e-07, 0.0, 1.0, -3.206e-07, -0.5763, 0.0, -0.8172, -0.5763, 0.0, -0.8172, -0.5763, 0.0, -0.8172, -0.5763, 0.0, -0.8172, -0.04347, 0.0, -0.9991, -0.04347, 0.0, -0.9991, -0.04347, 0.0, -0.9991, -0.04347, 0.0, -0.9991, 0.0, -1.0, -5.735e-09, 0.0, -1.0, -4.684e-09, 0.0, -1.0, 0.0, 0.0, -1.0, -2.651e-08, 0.0, -1.0, -1.638e-08, 0.0, -1.0, 1.038e-08, 0.0, -1.0, 3.85e-08, 0.0, -1.0, 3.144e-08, 0.0, -1.0, 0.0, 0.0, -1.0, -1.337e-08, 0.0, -1.0, -2.194e-08, 0.0, -1.0, -1.152e-08, -0.02018, -5.871e-07, -0.9998, -0.02018, -3.193e-07, -0.9998, -0.02018, -3.193e-07, -0.9998, -0.02018, -5.871e-07, -0.9998, -0.7161, 0.0, 0.698, -0.7161, 0.0, 0.698, -0.7161, 0.0, 0.698, -0.7161, 0.0, 0.698, 0.0, 1.0, 2.742e-08, 0.0, 1.0, -4.999e-08, 0.0, 1.0, -4.999e-08, 0.0, 1.0, 2.161e-08, -0.9998, 0.0, 0.01777, -0.9998, -3.184e-09, 0.01777, -0.9998, -3.184e-09, 0.01777, -0.9998, 0.0, 0.01777, 0.0, -1.0, 3.144e-08, 0.0, -1.0, 3.85e-08, 0.0, -1.0, 1.114e-07, 0.0, -1.0, 5.821e-08, 0.0, 1.0, 3.439e-08, 0.0, 1.0, 1.114e-07, 0.0, 1.0, 1.114e-07, 0.0, 1.0, 2.823e-08, 0.02018, 0.0, 0.9998, 0.02018, 2.559e-08, 0.9998, 0.02018, 2.559e-08, 0.9998, 0.02018, 0.0, 0.9998, 0.0, -1.0, -1.638e-08, 0.0, -1.0, -2.651e-08, 0.0, -1.0, -8.256e-08, 0.0, -1.0, -2.373e-08, 0.0, 1.0, -9.007e-08, 0.0, 1.0, -2.47e-08, 0.0, 1.0, -1.947e-08, 0.0, 1.0, -9.007e-08, 0.9998, 0.0, -0.01777, 0.9998, -3.984e-09, -0.01777, 0.9998, -3.984e-09, -0.01777, 0.9998, 0.0, -0.01777, -0.7419, 0.0, -0.6705, -0.7419, 0.0, -0.6705, -0.7419, 0.0, -0.6705, -0.7419, 0.0, -0.6705, 0.0, 1.0, -2.783e-08, 0.0, 1.0, -1.161e-07, 0.0, 1.0, -1.161e-07, 0.0, 1.0, -2.077e-08, -0.8703, 0.0, 0.4925, -0.8703, 0.0, 0.4925, -0.8703, 0.0, 0.4925, -0.8703, 0.0, 0.4925, -0.5072, 0.0, 0.8618, -0.5072, 0.0, 0.8618, -0.5072, 0.0, 0.8618, -0.5072, 0.0, 0.8618, -0.7419, 0.0, -0.6705, -0.7419, 0.0, -0.6705, -0.7419, 0.0, -0.6705, -0.7419, 0.0, -0.6705, 0.0, -1.0, 0.0, 0.0, -1.0, 3.144e-08, 0.0, -1.0, 5.821e-08, 0.0, -1.0, 0.0, 0.0, 1.0, -4.774e-08, 0.0, 1.0, 3.439e-08, 0.0, 1.0, 2.823e-08, 0.0, 1.0, -4.774e-08, 0.7419, 0.0, 0.6705, 0.7419, 0.0, 0.6705, 0.7419, 0.0, 0.6705, 0.7419, 0.0, 0.6705, 0.5404, 0.0, 0.8414, 0.5404, 0.0, 0.8414, 0.5404, 0.0, 0.8414, 0.5404, 0.0, 0.8414, 0.8878, 0.0, 0.4603, 0.8878, 0.0, 0.4603, 0.8878, 0.0, 0.4603, 0.8878, 0.0, 0.4603, -0.7161, 0.0, 0.698, -0.7161, 0.0, 0.698, -0.7161, 0.0, 0.698, -0.7161, 0.0, 0.698, 0.0, -1.0, 1.038e-08, 0.0, -1.0, -1.638e-08, 0.0, -1.0, -2.373e-08, 0.0, -1.0, 3.002e-08, 0.0, 1.0, -2.47e-08, 0.0, 1.0, 4.504e-08, 0.0, 1.0, 4.504e-08, 0.0, 1.0, -1.947e-08, 0.7161, 0.0, -0.698, 0.7161, 0.0, -0.698, 0.7161, 0.0, -0.698, 0.7161, 0.0, -0.698, 0.8703, 0.0, -0.4925, 0.8703, 0.0, -0.4925, 0.8703, 0.0, -0.4925, 0.8703, 0.0, -0.4925, 0.5072, 0.0, -0.8618, 0.5072, 0.0, -0.8618, 0.5072, 0.0, -0.8618, 0.5072, 0.0, -0.8618, 0.7419, 0.0, 0.6705, 0.7419, 0.0, 0.6705, 0.7419, 0.0, 0.6705, 0.7419, 0.0, 0.6705, 0.0, 1.0, 6.637e-08, 0.0, 1.0, -2.783e-08, 0.0, 1.0, -2.077e-08, 0.0, 1.0, 6.637e-08, 0.0, -1.0, 0.0, 0.0, -1.0, -4.684e-09, 0.0, -1.0, -8.67e-09, 0.0, -1.0, 0.0, 0.0, -1.0, -4.684e-09, 0.0, -1.0, -5.735e-09, 0.0, -1.0, -1.659e-08, 0.0, -1.0, -8.67e-09, -0.5405, 0.0, -0.8414, -0.5405, 0.0, -0.8414, -0.5405, 0.0, -0.8414, -0.5405, 0.0, -0.8414, -0.8878, 0.0, -0.4603, -0.8878, 0.0, -0.4603, -0.8878, 0.0, -0.4603, -0.8878, 0.0, -0.4603, 0.0, 1.0, 9.998e-08, 0.0, 1.0, 2.742e-08, 0.0, 1.0, 2.161e-08, 0.0, 1.0, 9.998e-08, 0.0, -1.0, -2.194e-08, 0.0, -1.0, -1.337e-08, 0.0, -1.0, -4.166e-08, 0.0, -1.0, -3.731e-08, 0.7161, -1.752e-07, -0.698, 0.7161, -1.752e-07, -0.698, 0.7161, -1.752e-07, -0.698, 0.7161, -1.752e-07, -0.698, 0.0, -1.0, -1.152e-08, 0.0, -1.0, -2.194e-08, 0.0, -1.0, -3.731e-08, 0.0, -1.0, -3.333e-08, 0.1878, 0.9678, -0.1678, 0.1878, 0.9678, -0.1678, 0.1878, 0.9678, -0.1678, 0.1878, 0.9678, -0.1678, 0.5195, 0.7173, -0.4642, 0.5195, 0.7173, -0.4642, 0.5195, 0.7173, -0.4642, 0.5195, 0.7173, -0.4642, 0.7188, 0.2659, -0.6423, 0.7188, 0.2659, -0.6423, 0.7188, 0.2659, -0.6423, 0.7188, 0.2659, -0.6423, 0.7188, -0.2659, -0.6423, 0.7188, -0.2659, -0.6423, 0.7188, -0.2659, -0.6423, 0.7188, -0.2659, -0.6423, 0.5195, -0.7173, -0.4642, 0.5195, -0.7173, -0.4642, 0.5195, -0.7173, -0.4642, 0.5195, -0.7173, -0.4642, 0.1878, -0.9678, -0.1678, 0.1878, -0.9678, -0.1678, 0.1878, -0.9678, -0.1678, 0.1878, -0.9678, -0.1678, -0.1878, -0.9678, 0.1678, -0.1878, -0.9678, 0.1678, -0.1878, -0.9678, 0.1678, -0.1878, -0.9678, 0.1678, -0.5195, -0.7173, 0.4642, -0.5195, -0.7173, 0.4642, -0.5195, -0.7173, 0.4642, -0.5195, -0.7173, 0.4642, -0.7188, -0.2659, 0.6423, -0.7188, -0.2659, 0.6423, -0.7188, -0.2659, 0.6423, -0.7188, -0.2659, 0.6423, -0.7188, 0.2659, 0.6423, -0.7188, 0.2659, 0.6423, -0.7188, 0.2659, 0.6423, -0.7188, 0.2659, 0.6423, 0.7121, -3.081e-07, 0.702, 0.7121, -3.081e-07, 0.702, 0.7121, -3.081e-07, 0.702, 0.7121, -3.081e-07, 0.702, 0.7121, -3.081e-07, 0.702, 0.7121, -3.081e-07, 0.702, 0.7121, -3.081e-07, 0.702, 0.7121, -3.081e-07, 0.702, 0.7121, -3.081e-07, 0.702, 0.7121, -3.081e-07, 0.702, 0.7121, -3.081e-07, 0.702, 0.7121, -3.081e-07, 0.702, -0.5195, 0.7173, 0.4642, -0.5195, 0.7173, 0.4642, -0.5195, 0.7173, 0.4642, -0.5195, 0.7173, 0.4642, -0.1878, 0.9678, 0.1678, -0.1878, 0.9678, 0.1678, -0.1878, 0.9678, 0.1678, -0.1878, 0.9678, 0.1678, -0.7121, 1.541e-07, -0.702, -0.7121, 1.541e-07, -0.702, -0.7121, 1.541e-07, -0.702, -0.7121, 1.541e-07, -0.702, -0.7121, 1.541e-07, -0.702, -0.7121, 1.541e-07, -0.702, -0.7121, 1.541e-07, -0.702, -0.7121, 1.541e-07, -0.702, -0.7121, 1.541e-07, -0.702, -0.7121, 1.541e-07, -0.702, -0.7121, 1.541e-07, -0.702, -0.7121, 1.541e-07, -0.702, 0.5072, -6.246e-08, -0.8618, 0.5072, -6.246e-08, -0.8618, 0.5072, -6.246e-08, -0.8618, 0.5072, -6.246e-08, -0.8618, 0.8703, -9.203e-08, -0.4925, 0.8703, -9.203e-08, -0.4925, 0.8703, -9.203e-08, -0.4925, 0.8703, -9.203e-08, -0.4925, 0.9998, 1.243e-06, -0.01777, 0.9998, 1.243e-06, -0.01777, 0.9998, 1.243e-06, -0.01777, 0.9998, 1.243e-06, -0.01777, 0.8878, -3.909e-07, 0.4603, 0.8878, -3.909e-07, 0.4603, 0.8878, -3.909e-07, 0.4603, 0.8878, -3.909e-07, 0.4603, 0.5405, 5.985e-07, 0.8414, 0.5405, 5.985e-07, 0.8414, 0.5405, 5.985e-07, 0.8414, 0.5405, 5.985e-07, 0.8414, 0.02018, 7.144e-08, 0.9998, 0.02018, 7.144e-08, 0.9998, 0.02018, 7.144e-08, 0.9998, 0.02018, 7.144e-08, 0.9998, -0.5072, 1.064e-07, 0.8618, -0.5072, 1.064e-07, 0.8618, -0.5072, 1.064e-07, 0.8618, -0.5072, 1.064e-07, 0.8618, -0.8703, 1.346e-07, 0.4925, -0.8703, 1.346e-07, 0.4925, -0.8703, 1.346e-07, 0.4925, -0.8703, 1.346e-07, 0.4925, -0.9998, -2.247e-07, 0.01777, -0.9998, -2.247e-07, 0.01777, -0.9998, -2.247e-07, 0.01777, -0.9998, -2.247e-07, 0.01777, -0.8878, -7.278e-07, -0.4603, -0.8878, -7.278e-07, -0.4603, -0.8878, -7.278e-07, -0.4603, -0.8878, -7.278e-07, -0.4603, 0.0, 1.0, -1.471e-08, 0.0, 1.0, -1.471e-08, 0.0, 1.0, -1.471e-08, 0.0, 1.0, -1.471e-08, 0.0, 1.0, -1.471e-08, 0.0, 1.0, -1.471e-08, 0.0, 1.0, -1.471e-08, 0.0, 1.0, -1.471e-08, 0.0, 1.0, -1.471e-08, 0.0, 1.0, -1.471e-08, 0.0, 1.0, -1.471e-08, 0.0, 1.0, -1.471e-08, -0.5405, 5.557e-08, -0.8414, -0.5405, 5.557e-08, -0.8414, -0.5405, 5.557e-08, -0.8414, -0.5405, 5.557e-08, -0.8414, -0.02018, -6.565e-08, -0.9998, -0.02018, -6.565e-08, -0.9998, -0.02018, -6.565e-08, -0.9998, -0.02018, -6.565e-08, -0.9998, 2.489e-08, -1.0, 2.206e-08, 2.489e-08, -1.0, 2.206e-08, 2.489e-08, -1.0, 2.206e-08, 2.489e-08, -1.0, 2.206e-08, 2.489e-08, -1.0, 2.206e-08, 2.489e-08, -1.0, 2.206e-08, 2.489e-08, -1.0, 2.206e-08, 2.489e-08, -1.0, 2.206e-08, 2.489e-08, -1.0, 2.206e-08, 2.489e-08, -1.0, 2.206e-08, 2.489e-08, -1.0, 2.206e-08, 2.489e-08, -1.0, 2.206e-08, 0.1878, 0.9678, -0.1678, 0.1878, 0.9678, -0.1678, 0.1878, 0.9678, -0.1678, 0.1878, 0.9678, -0.1678, 0.5195, 0.7173, -0.4642, 0.5195, 0.7173, -0.4642, 0.5195, 0.7173, -0.4642, 0.5195, 0.7173, -0.4642, 0.7188, 0.2659, -0.6423, 0.7188, 0.2659, -0.6423, 0.7188, 0.2659, -0.6423, 0.7188, 0.2659, -0.6423, 0.7188, -0.2659, -0.6423, 0.7188, -0.2659, -0.6423, 0.7188, -0.2659, -0.6423, 0.7188, -0.2659, -0.6423, 0.5195, -0.7173, -0.4642, 0.5195, -0.7173, -0.4642, 0.5195, -0.7173, -0.4642, 0.5195, -0.7173, -0.4642, 0.1878, -0.9678, -0.1678, 0.1878, -0.9678, -0.1678, 0.1878, -0.9678, -0.1678, 0.1878, -0.9678, -0.1678, -0.1878, -0.9678, 0.1678, -0.1878, -0.9678, 0.1678, -0.1878, -0.9678, 0.1678, -0.1878, -0.9678, 0.1678, -0.5195, -0.7173, 0.4642, -0.5195, -0.7173, 0.4642, -0.5195, -0.7173, 0.4642, -0.5195, -0.7173, 0.4642, -0.7188, -0.2659, 0.6423, -0.7188, -0.2659, 0.6423, -0.7188, -0.2659, 0.6423, -0.7188, -0.2659, 0.6423, -0.7188, 0.2659, 0.6423, -0.7188, 0.2659, 0.6423, -0.7188, 0.2659, 0.6423, -0.7188, 0.2659, 0.6423, 0.7121, -1.926e-08, 0.702, 0.7121, -1.926e-08, 0.702, 0.7121, -1.926e-08, 0.702, 0.7121, -1.926e-08, 0.702, 0.7121, -1.926e-08, 0.702, 0.7121, -1.926e-08, 0.702, 0.7121, -1.926e-08, 0.702, 0.7121, -1.926e-08, 0.702, 0.7121, -1.926e-08, 0.702, 0.7121, -1.926e-08, 0.702, 0.7121, -1.926e-08, 0.702, 0.7121, -1.926e-08, 0.702, -0.5195, 0.7173, 0.4642, -0.5195, 0.7173, 0.4642, -0.5195, 0.7173, 0.4642, -0.5195, 0.7173, 0.4642, -0.1878, 0.9678, 0.1678, -0.1878, 0.9678, 0.1678, -0.1878, 0.9678, 0.1678, -0.1878, 0.9678, 0.1678, -0.7121, 1.926e-08, -0.702, -0.7121, 1.926e-08, -0.702, -0.7121, 1.926e-08, -0.702, -0.7121, 1.926e-08, -0.702, -0.7121, 1.926e-08, -0.702, -0.7121, 1.926e-08, -0.702, -0.7121, 1.926e-08, -0.702, -0.7121, 1.926e-08, -0.702, -0.7121, 1.926e-08, -0.702, -0.7121, 1.926e-08, -0.702, -0.7121, 1.926e-08, -0.702, -0.7121, 1.926e-08, -0.702, 0.5072, 0.0, -0.8618, 0.5072, 0.0, -0.8618, 0.5072, 0.0, -0.8618, 0.5072, 0.0, -0.8618, 0.8703, 0.0, -0.4925, 0.8703, 0.0, -0.4925, 0.8703, 0.0, -0.4925, 0.8703, 0.0, -0.4925, 0.9998, -3.1e-09, -0.01777, 0.9998, -3.1e-09, -0.01777, 0.9998, -3.1e-09, -0.01777, 0.9998, -3.1e-09, -0.01777, 0.8878, 2.587e-07, 0.4603, 0.8878, 2.587e-07, 0.4603, 0.8878, 2.587e-07, 0.4603, 0.8878, 2.587e-07, 0.4603, 0.5404, 9.534e-09, 0.8414, 0.5404, 9.534e-09, 0.8414, 0.5404, 9.534e-09, 0.8414, 0.5404, 9.534e-09, 0.8414, 0.02018, -1.516e-10, 0.9998, 0.02018, -1.516e-10, 0.9998, 0.02018, -1.516e-10, 0.9998, 0.02018, -1.516e-10, 0.9998, -0.5072, 0.0, 0.8618, -0.5072, 0.0, 0.8618, -0.5072, 0.0, 0.8618, -0.5072, 0.0, 0.8618, -0.8703, 0.0, 0.4925, -0.8703, 0.0, 0.4925, -0.8703, 0.0, 0.4925, -0.8703, 0.0, 0.4925, -0.9998, 0.0, 0.01777, -0.9998, 0.0, 0.01777, -0.9998, 0.0, 0.01777, -0.9998, 0.0, 0.01777, -0.8878, 0.0, -0.4603, -0.8878, 0.0, -0.4603, -0.8878, 0.0, -0.4603, -0.8878, 0.0, -0.4603, 0.0, 1.0, 6.067e-08, 0.0, 1.0, 6.067e-08, 0.0, 1.0, 6.067e-08, 0.0, 1.0, 6.067e-08, 0.0, 1.0, 6.067e-08, 0.0, 1.0, 6.067e-08, 0.0, 1.0, 6.067e-08, 0.0, 1.0, 6.067e-08, 0.0, 1.0, 6.067e-08, 0.0, 1.0, 6.067e-08, 0.0, 1.0, 6.067e-08, 0.0, 1.0, 6.067e-08, -0.5404, 0.0, -0.8414, -0.5404, 0.0, -0.8414, -0.5404, 0.0, -0.8414, -0.5404, 0.0, -0.8414, -0.02018, 0.0, -0.9998, -0.02018, 0.0, -0.9998, -0.02018, 0.0, -0.9998, -0.02018, 0.0, -0.9998, 2.489e-08, -1.0, 3.677e-08, 2.489e-08, -1.0, 3.677e-08, 2.489e-08, -1.0, 3.677e-08, 2.489e-08, -1.0, 3.677e-08, 2.489e-08, -1.0, 3.677e-08, 2.489e-08, -1.0, 3.677e-08, 2.489e-08, -1.0, 3.677e-08, 2.489e-08, -1.0, 3.677e-08, 2.489e-08, -1.0, 3.677e-08, 2.489e-08, -1.0, 3.677e-08, 2.489e-08, -1.0, 3.677e-08, 2.489e-08, -1.0, 3.677e-08, 0.2562, 0.966, -0.03453, 0.2562, 0.966, -0.03453, 0.2562, 0.966, -0.03453, 0.2562, 0.966, -0.03453, 0.7004, 0.7075, -0.09437, 0.7004, 0.7075, -0.09437, 0.7004, 0.7075, -0.09437, 0.7004, 0.7075, -0.09437, 0.9572, 0.2591, -0.129, 0.9572, 0.2591, -0.129, 0.9572, 0.2591, -0.129, 0.9572, 0.2591, -0.129, 0.9572, -0.2591, -0.129, 0.9572, -0.2591, -0.129, 0.9572, -0.2591, -0.129, 0.9572, -0.2591, -0.129, 0.7004, -0.7075, -0.09437, 0.7004, -0.7075, -0.09437, 0.7004, -0.7075, -0.09437, 0.7004, -0.7075, -0.09437, 0.2562, -0.966, -0.03453, 0.2562, -0.966, -0.03453, 0.2562, -0.966, -0.03453, 0.2562, -0.966, -0.03453, -0.2562, -0.966, 0.03453, -0.2562, -0.966, 0.03453, -0.2562, -0.966, 0.03453, -0.2562, -0.966, 0.03453, -0.7004, -0.7075, 0.09437, -0.7004, -0.7075, 0.09437, -0.7004, -0.7075, 0.09437, -0.7004, -0.7075, 0.09437, -0.9572, -0.2591, 0.129, -0.9572, -0.2591, 0.129, -0.9572, -0.2591, 0.129, -0.9572, -0.2591, 0.129, -0.9572, 0.2591, 0.129, -0.9572, 0.2591, 0.129, -0.9572, 0.2591, 0.129, -0.9572, 0.2591, 0.129, 0.1512, 0.0, 0.9885, 0.1512, 0.0, 0.9885, 0.1512, 0.0, 0.9885, 0.1512, 0.0, 0.9885, 0.1512, 0.0, 0.9885, 0.1512, 0.0, 0.9885, 0.1512, 0.0, 0.9885, 0.1512, 0.0, 0.9885, 0.1512, 0.0, 0.9885, 0.1512, 0.0, 0.9885, 0.1512, 0.0, 0.9885, 0.1512, 0.0, 0.9885, -0.7004, 0.7075, 0.09437, -0.7004, 0.7075, 0.09437, -0.7004, 0.7075, 0.09437, -0.7004, 0.7075, 0.09437, -0.2562, 0.966, 0.03453, -0.2562, 0.966, 0.03453, -0.2562, 0.966, 0.03453, -0.2562, 0.966, 0.03453, -0.1512, -7.936e-08, -0.9885, -0.1512, -7.936e-08, -0.9885, -0.1512, -7.936e-08, -0.9885, -0.1512, -7.936e-08, -0.9885, -0.1512, -7.936e-08, -0.9885, -0.1512, -7.936e-08, -0.9885, -0.1512, -7.936e-08, -0.9885, -0.1512, -7.936e-08, -0.9885, -0.1512, -7.936e-08, -0.9885, -0.1512, -7.936e-08, -0.9885, -0.1512, -7.936e-08, -0.9885, -0.1512, -7.936e-08, -0.9885, 0.9116, 0.0, -0.4111, 0.9116, 0.0, -0.4111, 0.9116, 0.0, -0.4111, 0.9116, 0.0, -0.4111, 0.9975, 0.0, 0.07102, 0.9975, 0.0, 0.07102, 0.9975, 0.0, 0.07102, 0.9975, 0.0, 0.07102, 0.8418, 0.0, 0.5397, 0.8418, 0.0, 0.5397, 0.8418, 0.0, 0.5397, 0.8418, 0.0, 0.5397, 0.4557, 0.0, 0.8902, 0.4557, 0.0, 0.8902, 0.4557, 0.0, 0.8902, 0.4557, 0.0, 0.8902, -0.08056, 0.0, 0.9967, -0.08056, 0.0, 0.9967, -0.08056, 0.0, 0.9967, -0.08056, 0.0, 0.9967, -0.5885, 0.0, 0.8085, -0.5885, 0.0, 0.8085, -0.5885, 0.0, 0.8085, -0.5885, 0.0, 0.8085, -0.9116, 0.0, 0.4111, -0.9116, 0.0, 0.4111, -0.9116, 0.0, 0.4111, -0.9116, 0.0, 0.4111, -0.9975, 0.0, -0.07102, -0.9975, 0.0, -0.07102, -0.9975, 0.0, -0.07102, -0.9975, 0.0, -0.07102, -0.8418, 0.0, -0.5398, -0.8418, 0.0, -0.5398, -0.8418, 0.0, -0.5398, -0.8418, 0.0, -0.5398, -0.4557, 0.0, -0.8902, -0.4557, 0.0, -0.8902, -0.4557, 0.0, -0.8902, -0.4557, 0.0, -0.8902, 0.0, 1.0, 8.825e-08, 0.0, 1.0, 8.825e-08, 0.0, 1.0, 8.825e-08, 0.0, 1.0, 8.825e-08, 0.0, 1.0, 8.825e-08, 0.0, 1.0, 8.825e-08, 0.0, 1.0, 8.825e-08, 0.0, 1.0, 8.825e-08, 0.0, 1.0, 8.825e-08, 0.0, 1.0, 8.825e-08, 0.0, 1.0, 8.825e-08, 0.0, 1.0, 8.825e-08, 0.08056, 0.0, -0.9967, 0.08056, 0.0, -0.9967, 0.08056, 0.0, -0.9967, 0.08056, 0.0, -0.9967, 0.5885, 0.0, -0.8085, 0.5885, 0.0, -0.8085, 0.5885, 0.0, -0.8085, 0.5885, 0.0, -0.8085, -3.647e-09, -1.0, 7.354e-09, -3.647e-09, -1.0, 7.354e-09, -3.647e-09, -1.0, 7.354e-09, -3.647e-09, -1.0, 7.354e-09, -3.647e-09, -1.0, 7.354e-09, -3.647e-09, -1.0, 7.354e-09, -3.647e-09, -1.0, 7.354e-09, -3.647e-09, -1.0, 7.354e-09, -3.647e-09, -1.0, 7.354e-09, -3.647e-09, -1.0, 7.354e-09, -3.647e-09, -1.0, 7.354e-09, -3.647e-09, -1.0, 7.354e-09, -0.02018, -3.193e-07, -0.9998, -0.02018, -5.156e-08, -0.9998, -0.02018, -5.156e-08, -0.9998, -0.02018, -3.193e-07, -0.9998, -0.5405, -5.076e-08, -0.8414, -0.5405, -5.076e-08, -0.8414, -0.5405, -5.076e-08, -0.8414, -0.5405, -5.076e-08, -0.8414, -0.8878, -3.006e-08, -0.4603, -0.8878, -3.006e-08, -0.4603, -0.8878, -3.006e-08, -0.4603, -0.8878, -3.006e-08, -0.4603, -0.9998, -3.184e-09, 0.01777, -0.9998, -6.367e-09, 0.01777, -0.9998, -6.367e-09, 0.01777, -0.9998, -3.184e-09, 0.01777, -0.8703, 3.805e-08, 0.4925, -0.8703, 3.805e-08, 0.4925, -0.8703, 3.805e-08, 0.4925, -0.8703, 3.805e-08, 0.4925, -0.5072, 3.667e-08, 0.8618, -0.5072, 3.667e-08, 0.8618, -0.5072, 3.667e-08, 0.8618, -0.5072, 3.667e-08, 0.8618, 0.02018, 2.559e-08, 0.9998, 0.02018, 5.117e-08, 0.9998, 0.02018, 5.117e-08, 0.9998, 0.02018, 2.559e-08, 0.9998, 0.5405, 1.234e-08, 0.8414, 0.5405, 1.234e-08, 0.8414, 0.5405, 1.234e-08, 0.8414, 0.5405, 1.234e-08, 0.8414, 0.8878, 0.0, 0.4603, 0.8878, 0.0, 0.4603, 0.8878, 0.0, 0.4603, 0.8878, 0.0, 0.4603, 0.9998, -3.984e-09, -0.01777, 0.9998, -7.968e-09, -0.01777, 0.9998, -7.968e-09, -0.01777, 0.9998, -3.984e-09, -0.01777, 0.8703, -7.171e-09, -0.4925, 0.8703, -7.171e-09, -0.4925, 0.8703, -7.171e-09, -0.4925, 0.8703, -7.171e-09, -0.4925, 0.5072, -5.17e-08, -0.8618, 0.5072, -5.17e-08, -0.8618, 0.5072, -5.17e-08, -0.8618, 0.5072, -5.17e-08, -0.8618, -0.02278, 0.6395, -0.7684, -0.02278, 0.6395, -0.7684, -0.02278, 0.6395, -0.7684, -0.02278, 0.6395, -0.7684, -0.4135, 0.6678, -0.619, -0.4135, 0.6678, -0.619, -0.4135, 0.6678, -0.619, -0.4135, 0.6678, -0.619, -0.6477, 0.6872, -0.329, -0.6477, 0.6872, -0.329, -0.6477, 0.6872, -0.329, -0.6477, 0.6872, -0.329, -0.7311, 0.6822, 0.007085, -0.7311, 0.6822, 0.007085, -0.7311, 0.6822, 0.007085, -0.7311, 0.6822, 0.007085, -0.6625, 0.6568, 0.3602, -0.6625, 0.6568, 0.3602, -0.6625, 0.6568, 0.3602, -0.6625, 0.6568, 0.3602, -0.3986, 0.6335, 0.6632, -0.3986, 0.6335, 0.6632, -0.3986, 0.6335, 0.6632, -0.3986, 0.6335, 0.6632, 0.02278, 0.6395, 0.7684, 0.02278, 0.6395, 0.7684, 0.02278, 0.6395, 0.7684, 0.02278, 0.6395, 0.7684, 0.4135, 0.6678, 0.619, 0.4135, 0.6678, 0.619, 0.4135, 0.6678, 0.619, 0.4135, 0.6678, 0.619, 0.6477, 0.6872, 0.329, 0.6477, 0.6872, 0.329, 0.6477, 0.6872, 0.329, 0.6477, 0.6872, 0.329, 0.7311, 0.6822, -0.007085, 0.7311, 0.6822, -0.007085, 0.7311, 0.6822, -0.007085, 0.7311, 0.6822, -0.007085, 0.6625, 0.6568, -0.3602, 0.6625, 0.6568, -0.3602, 0.6625, 0.6568, -0.3602, 0.6625, 0.6568, -0.3602, 0.3986, 0.6335, -0.6632, 0.3986, 0.6335, -0.6632, 0.3986, 0.6335, -0.6632, 0.3986, 0.6335, -0.6632])] * 3)])
me_cube_004 = bpy.data.meshes.new('Cube.004')
me_cube_004.from_pydata([(-1.0, -1.0, -1.0), (-1.0, -1.0, 1.0), (-1.0, 1.0, -1.0), (-1.0, 1.0, 1.0), (1.0, -1.0, -1.0), (1.0, -1.0, 1.0), (1.0, 1.0, -1.0), (1.0, 1.0, 1.0), (-1.0, 1.0, 1.0), (-1.0, 1.4, 1.0), (-1.0, 1.0, -15.0), (-1.0, 1.4, -15.0), (1.0, 1.0, 1.0), (1.0, 1.4, 1.0), (1.0, 1.0, -15.0), (1.0, 1.4, -15.0), (-1.0, -1.4, 1.0), (-1.0, -1.0, 1.0), (-1.0, -1.4, -15.0), (-1.0, -1.0, -15.0), (1.0, -1.4, 1.0), (1.0, -1.0, 1.0), (1.0, -1.4, -15.0), (1.0, -1.0, -15.0), (-1.0, -1.0, -15.0), (-1.0, -1.0, -13.0), (-1.0, 1.0, -15.0), (-1.0, 1.0, -13.0), (1.0, -1.0, -15.0), (1.0, -1.0, -13.0), (1.0, 1.0, -15.0), (1.0, 1.0, -13.0)], [], [(0, 1, 3, 2), (2, 3, 7, 6), (6, 7, 5, 4), (4, 5, 1, 0), (2, 6, 4, 0), (7, 3, 1, 5), (8, 9, 11, 10), (10, 11, 15, 14), (14, 15, 13, 12), (12, 13, 9, 8), (10, 14, 12, 8), (15, 11, 9, 13), (16, 17, 19, 18), (18, 19, 23, 22), (22, 23, 21, 20), (20, 21, 17, 16), (18, 22, 20, 16), (23, 19, 17, 21), (24, 25, 27, 26), (26, 27, 31, 30), (30, 31, 29, 28), (28, 29, 25, 24), (26, 30, 28, 24), (31, 27, 25, 29)])
me_cube_004.polygons.foreach_set('use_smooth', [True] * 24)
_k = set([(0, 1), (0, 2), (0, 4), (1, 3), (1, 5), (2, 3), (2, 6), (3, 7), (4, 5), (4, 6), (5, 7), (6, 7), (8, 9), (8, 10), (8, 12), (9, 11), (9, 13), (10, 11), (10, 14), (11, 15), (12, 13), (12, 14), (13, 15), (14, 15), (16, 17), (16, 18), (16, 20), (17, 19), (17, 21), (18, 19), (18, 22), (19, 23), (20, 21), (20, 22), (21, 23), (22, 23), (24, 25), (24, 26), (24, 28), (25, 27), (25, 29), (26, 27), (26, 30), (27, 31), (28, 29), (28, 30), (29, 31), (30, 31)])
me_cube_004.attributes.new('sharp_edge', 'BOOLEAN', 'EDGE').data.foreach_set('value', [ (min(e.vertices), max(e.vertices)) in _k for e in me_cube_004.edges])
_uv = me_cube_004.uv_layers.new(name='UVMap')
_uv.uv.foreach_set('vector', [0.375, 0.0, 0.625, 0.0, 0.625, 0.25, 0.375, 0.25, 0.375, 0.25, 0.625, 0.25, 0.625, 0.5, 0.375, 0.5, 0.375, 0.5, 0.625, 0.5, 0.625, 0.75, 0.375, 0.75, 0.375, 0.75, 0.625, 0.75, 0.625, 1.0, 0.375, 1.0, 0.125, 0.5, 0.375, 0.5, 0.375, 0.75, 0.125, 0.75, 0.625, 0.5, 0.875, 0.5, 0.875, 0.75, 0.625, 0.75, 0.375, 0.0, 0.625, 0.0, 0.625, 0.25, 0.375, 0.25, 0.375, 0.25, 0.625, 0.25, 0.625, 0.5, 0.375, 0.5, 0.375, 0.5, 0.625, 0.5, 0.625, 0.75, 0.375, 0.75, 0.375, 0.75, 0.625, 0.75, 0.625, 1.0, 0.375, 1.0, 0.125, 0.5, 0.375, 0.5, 0.375, 0.75, 0.125, 0.75, 0.625, 0.5, 0.875, 0.5, 0.875, 0.75, 0.625, 0.75, 0.375, 0.0, 0.625, 0.0, 0.625, 0.25, 0.375, 0.25, 0.375, 0.25, 0.625, 0.25, 0.625, 0.5, 0.375, 0.5, 0.375, 0.5, 0.625, 0.5, 0.625, 0.75, 0.375, 0.75, 0.375, 0.75, 0.625, 0.75, 0.625, 1.0, 0.375, 1.0, 0.125, 0.5, 0.375, 0.5, 0.375, 0.75, 0.125, 0.75, 0.625, 0.5, 0.875, 0.5, 0.875, 0.75, 0.625, 0.75, 0.375, 0.0, 0.625, 0.0, 0.625, 0.25, 0.375, 0.25, 0.375, 0.25, 0.625, 0.25, 0.625, 0.5, 0.375, 0.5, 0.375, 0.5, 0.625, 0.5, 0.625, 0.75, 0.375, 0.75, 0.375, 0.75, 0.625, 0.75, 0.625, 1.0, 0.375, 1.0, 0.125, 0.5, 0.375, 0.5, 0.375, 0.75, 0.125, 0.75, 0.625, 0.5, 0.875, 0.5, 0.875, 0.75, 0.625, 0.75])
me_cube_004.materials.append(mat_material_006)
me_cube_004.update()
me_cube_004.normals_split_custom_set([tuple(v) for v in zip(*[iter([-1.0, 0.0, 0.0, -1.0, 0.0, 0.0, -1.0, 0.0, 0.0, -1.0, 0.0, 0.0, 0.0, 1.0, 0.0, 0.0, 1.0, 0.0, 0.0, 1.0, 0.0, 0.0, 1.0, 0.0, 1.0, 0.0, 0.0, 1.0, 0.0, 0.0, 1.0, 0.0, 0.0, 1.0, 0.0, 0.0, 0.0, -1.0, 0.0, 0.0, -1.0, 0.0, 0.0, -1.0, 0.0, 0.0, -1.0, 0.0, 0.0, 0.0, -1.0, 0.0, 0.0, -1.0, 0.0, 0.0, -1.0, 0.0, 0.0, -1.0, 0.0, 0.0, 1.0, 0.0, 0.0, 1.0, 0.0, 0.0, 1.0, 0.0, 0.0, 1.0, -1.0, 0.0, 0.0, -1.0, 0.0, 0.0, -1.0, 0.0, 0.0, -1.0, 0.0, 0.0, 0.0, 0.0, -1.0, 0.0, 0.0, -1.0, 0.0, 0.0, -1.0, 0.0, 0.0, -1.0, 1.0, 0.0, 0.0, 1.0, 0.0, 0.0, 1.0, 0.0, 0.0, 1.0, 0.0, 0.0, 0.0, 0.0, 1.0, 0.0, 0.0, 1.0, 0.0, 0.0, 1.0, 0.0, 0.0, 1.0, 0.0, -1.0, 2.235e-08, 0.0, -1.0, 2.235e-08, 0.0, -1.0, 2.235e-08, 0.0, -1.0, 2.235e-08, 0.0, 1.0, -2.235e-08, 0.0, 1.0, -2.235e-08, 0.0, 1.0, -2.235e-08, 0.0, 1.0, -2.235e-08, -1.0, 0.0, 0.0, -1.0, 0.0, 0.0, -1.0, 0.0, 0.0, -1.0, 0.0, 0.0, 0.0, 0.0, -1.0, 0.0, 0.0, -1.0, 0.0, 0.0, -1.0, 0.0, 0.0, -1.0, 1.0, 0.0, 0.0, 1.0, 0.0, 0.0, 1.0, 0.0, 0.0, 1.0, 0.0, 0.0, 0.0, 0.0, 1.0, 0.0, 0.0, 1.0, 0.0, 0.0, 1.0, 0.0, 0.0, 1.0, 0.0, -1.0, 2.235e-08, 0.0, -1.0, 2.235e-08, 0.0, -1.0, 2.235e-08, 0.0, -1.0, 2.235e-08, 0.0, 1.0, -2.235e-08, 0.0, 1.0, -2.235e-08, 0.0, 1.0, -2.235e-08, 0.0, 1.0, -2.235e-08, -1.0, 0.0, 0.0, -1.0, 0.0, 0.0, -1.0, 0.0, 0.0, -1.0, 0.0, 0.0, 0.0, 1.0, 0.0, 0.0, 1.0, 0.0, 0.0, 1.0, 0.0, 0.0, 1.0, 0.0, 1.0, 0.0, 0.0, 1.0, 0.0, 0.0, 1.0, 0.0, 0.0, 1.0, 0.0, 0.0, 0.0, -1.0, 0.0, 0.0, -1.0, 0.0, 0.0, -1.0, 0.0, 0.0, -1.0, 0.0, 0.0, 0.0, -1.0, 0.0, 0.0, -1.0, 0.0, 0.0, -1.0, 0.0, 0.0, -1.0, 0.0, 0.0, 1.0, 0.0, 0.0, 1.0, 0.0, 0.0, 1.0, 0.0, 0.0, 1.0])] * 3)])
me_cube_007 = bpy.data.meshes.new('Cube.007')
me_cube_007.from_pydata([(-1.0, -1.0, -1.0), (-1.0, -1.0, 1.0), (-1.0, 1.0, -1.0), (-1.0, 1.0, 1.0), (1.0, -1.0, -1.0), (1.0, -1.0, 1.0), (1.0, 1.0, -1.0), (1.0, 1.0, 1.0), (-1.0, 1.0, 1.0), (-1.0, 1.4, 1.0), (-1.0, 1.0, -15.0), (-1.0, 1.4, -15.0), (1.0, 1.0, 1.0), (1.0, 1.4, 1.0), (1.0, 1.0, -15.0), (1.0, 1.4, -15.0), (-1.0, -1.4, 1.0), (-1.0, -1.0, 1.0), (-1.0, -1.4, -15.0), (-1.0, -1.0, -15.0), (1.0, -1.4, 1.0), (1.0, -1.0, 1.0), (1.0, -1.4, -15.0), (1.0, -1.0, -15.0), (-1.0, -1.0, -15.0), (-1.0, -1.0, -13.0), (-1.0, 1.0, -15.0), (-1.0, 1.0, -13.0), (1.0, -1.0, -15.0), (1.0, -1.0, -13.0), (1.0, 1.0, -15.0), (1.0, 1.0, -13.0)], [], [(0, 1, 3, 2), (2, 3, 7, 6), (6, 7, 5, 4), (4, 5, 1, 0), (2, 6, 4, 0), (7, 3, 1, 5), (8, 9, 11, 10), (10, 11, 15, 14), (14, 15, 13, 12), (12, 13, 9, 8), (10, 14, 12, 8), (15, 11, 9, 13), (16, 17, 19, 18), (18, 19, 23, 22), (22, 23, 21, 20), (20, 21, 17, 16), (18, 22, 20, 16), (23, 19, 17, 21), (24, 25, 27, 26), (26, 27, 31, 30), (30, 31, 29, 28), (28, 29, 25, 24), (26, 30, 28, 24), (31, 27, 25, 29)])
me_cube_007.polygons.foreach_set('use_smooth', [True] * 24)
_k = set([(0, 1), (0, 2), (0, 4), (1, 3), (1, 5), (2, 3), (2, 6), (3, 7), (4, 5), (4, 6), (5, 7), (6, 7), (8, 9), (8, 10), (8, 12), (9, 11), (9, 13), (10, 11), (10, 14), (11, 15), (12, 13), (12, 14), (13, 15), (14, 15), (16, 17), (16, 18), (16, 20), (17, 19), (17, 21), (18, 19), (18, 22), (19, 23), (20, 21), (20, 22), (21, 23), (22, 23), (24, 25), (24, 26), (24, 28), (25, 27), (25, 29), (26, 27), (26, 30), (27, 31), (28, 29), (28, 30), (29, 31), (30, 31)])
me_cube_007.attributes.new('sharp_edge', 'BOOLEAN', 'EDGE').data.foreach_set('value', [ (min(e.vertices), max(e.vertices)) in _k for e in me_cube_007.edges])
_uv = me_cube_007.uv_layers.new(name='UVMap')
_uv.uv.foreach_set('vector', [0.375, 0.0, 0.625, 0.0, 0.625, 0.25, 0.375, 0.25, 0.375, 0.25, 0.625, 0.25, 0.625, 0.5, 0.375, 0.5, 0.375, 0.5, 0.625, 0.5, 0.625, 0.75, 0.375, 0.75, 0.375, 0.75, 0.625, 0.75, 0.625, 1.0, 0.375, 1.0, 0.125, 0.5, 0.375, 0.5, 0.375, 0.75, 0.125, 0.75, 0.625, 0.5, 0.875, 0.5, 0.875, 0.75, 0.625, 0.75, 0.375, 0.0, 0.625, 0.0, 0.625, 0.25, 0.375, 0.25, 0.375, 0.25, 0.625, 0.25, 0.625, 0.5, 0.375, 0.5, 0.375, 0.5, 0.625, 0.5, 0.625, 0.75, 0.375, 0.75, 0.375, 0.75, 0.625, 0.75, 0.625, 1.0, 0.375, 1.0, 0.125, 0.5, 0.375, 0.5, 0.375, 0.75, 0.125, 0.75, 0.625, 0.5, 0.875, 0.5, 0.875, 0.75, 0.625, 0.75, 0.375, 0.0, 0.625, 0.0, 0.625, 0.25, 0.375, 0.25, 0.375, 0.25, 0.625, 0.25, 0.625, 0.5, 0.375, 0.5, 0.375, 0.5, 0.625, 0.5, 0.625, 0.75, 0.375, 0.75, 0.375, 0.75, 0.625, 0.75, 0.625, 1.0, 0.375, 1.0, 0.125, 0.5, 0.375, 0.5, 0.375, 0.75, 0.125, 0.75, 0.625, 0.5, 0.875, 0.5, 0.875, 0.75, 0.625, 0.75, 0.375, 0.0, 0.625, 0.0, 0.625, 0.25, 0.375, 0.25, 0.375, 0.25, 0.625, 0.25, 0.625, 0.5, 0.375, 0.5, 0.375, 0.5, 0.625, 0.5, 0.625, 0.75, 0.375, 0.75, 0.375, 0.75, 0.625, 0.75, 0.625, 1.0, 0.375, 1.0, 0.125, 0.5, 0.375, 0.5, 0.375, 0.75, 0.125, 0.75, 0.625, 0.5, 0.875, 0.5, 0.875, 0.75, 0.625, 0.75])
me_cube_007.materials.append(mat_material_006)
me_cube_007.update()
me_cube_007.normals_split_custom_set([tuple(v) for v in zip(*[iter([-1.0, 0.0, 0.0, -1.0, 0.0, 0.0, -1.0, 0.0, 0.0, -1.0, 0.0, 0.0, 0.0, 1.0, 0.0, 0.0, 1.0, 0.0, 0.0, 1.0, 0.0, 0.0, 1.0, 0.0, 1.0, 0.0, 0.0, 1.0, 0.0, 0.0, 1.0, 0.0, 0.0, 1.0, 0.0, 0.0, 0.0, -1.0, 0.0, 0.0, -1.0, 0.0, 0.0, -1.0, 0.0, 0.0, -1.0, 0.0, 0.0, 0.0, -1.0, 0.0, 0.0, -1.0, 0.0, 0.0, -1.0, 0.0, 0.0, -1.0, 0.0, 0.0, 1.0, 0.0, 0.0, 1.0, 0.0, 0.0, 1.0, 0.0, 0.0, 1.0, -1.0, 0.0, 0.0, -1.0, 0.0, 0.0, -1.0, 0.0, 0.0, -1.0, 0.0, 0.0, 0.0, 0.0, -1.0, 0.0, 0.0, -1.0, 0.0, 0.0, -1.0, 0.0, 0.0, -1.0, 1.0, 0.0, 0.0, 1.0, 0.0, 0.0, 1.0, 0.0, 0.0, 1.0, 0.0, 0.0, 0.0, 0.0, 1.0, 0.0, 0.0, 1.0, 0.0, 0.0, 1.0, 0.0, 0.0, 1.0, 0.0, -1.0, 2.235e-08, 0.0, -1.0, 2.235e-08, 0.0, -1.0, 2.235e-08, 0.0, -1.0, 2.235e-08, 0.0, 1.0, -2.235e-08, 0.0, 1.0, -2.235e-08, 0.0, 1.0, -2.235e-08, 0.0, 1.0, -2.235e-08, -1.0, 0.0, 0.0, -1.0, 0.0, 0.0, -1.0, 0.0, 0.0, -1.0, 0.0, 0.0, 0.0, 0.0, -1.0, 0.0, 0.0, -1.0, 0.0, 0.0, -1.0, 0.0, 0.0, -1.0, 1.0, 0.0, 0.0, 1.0, 0.0, 0.0, 1.0, 0.0, 0.0, 1.0, 0.0, 0.0, 0.0, 0.0, 1.0, 0.0, 0.0, 1.0, 0.0, 0.0, 1.0, 0.0, 0.0, 1.0, 0.0, -1.0, 2.235e-08, 0.0, -1.0, 2.235e-08, 0.0, -1.0, 2.235e-08, 0.0, -1.0, 2.235e-08, 0.0, 1.0, -2.235e-08, 0.0, 1.0, -2.235e-08, 0.0, 1.0, -2.235e-08, 0.0, 1.0, -2.235e-08, -1.0, 0.0, 0.0, -1.0, 0.0, 0.0, -1.0, 0.0, 0.0, -1.0, 0.0, 0.0, 0.0, 1.0, 0.0, 0.0, 1.0, 0.0, 0.0, 1.0, 0.0, 0.0, 1.0, 0.0, 1.0, 0.0, 0.0, 1.0, 0.0, 0.0, 1.0, 0.0, 0.0, 1.0, 0.0, 0.0, 0.0, -1.0, 0.0, 0.0, -1.0, 0.0, 0.0, -1.0, 0.0, 0.0, -1.0, 0.0, 0.0, 0.0, -1.0, 0.0, 0.0, -1.0, 0.0, 0.0, -1.0, 0.0, 0.0, -1.0, 0.0, 0.0, 1.0, 0.0, 0.0, 1.0, 0.0, 0.0, 1.0, 0.0, 0.0, 1.0])] * 3)])
me_cube_008 = bpy.data.meshes.new('Cube.008')
me_cube_008.from_pydata([(1.0, -0.7429, 1.003), (1.0, -0.8318, 0.6648), (-1.0, -0.8318, 0.6648), (-1.0, -0.7429, 1.003), (1.0, -0.8338, -0.667), (1.0, -0.7518, -1.017), (-1.0, -0.7518, -1.017), (-1.0, -0.8338, -0.667), (1.0, 0.9893, 0.6707), (1.0, 0.9146, 0.9881), (-1.0, 0.9146, 0.9881), (-1.0, 0.9893, 0.6707), (1.0, 0.8996, -1.017), (1.0, 0.989, -0.6776), (-1.0, 0.989, -0.6776), (-1.0, 0.8996, -1.017)], [], [(6, 7, 2, 3, 10, 11, 14, 15), (12, 13, 8, 9, 0, 1, 4, 5), (9, 10, 3, 0), (0, 3, 2, 1), (6, 5, 4, 7), (4, 1, 2, 7), (10, 9, 8, 11), (15, 12, 5, 6), (12, 15, 14, 13), (14, 11, 8, 13)])
me_cube_008.polygons.foreach_set('use_smooth', [True] * 10)
_k = set([(0, 1), (0, 3), (0, 9), (1, 2), (1, 4), (2, 3), (2, 7), (3, 10), (4, 5), (4, 7), (5, 6), (5, 12), (6, 7), (6, 15), (8, 9), (8, 11), (8, 13), (9, 10), (10, 11), (11, 14), (12, 13), (12, 15), (13, 14), (14, 15)])
me_cube_008.attributes.new('sharp_edge', 'BOOLEAN', 'EDGE').data.foreach_set('value', [ (min(e.vertices), max(e.vertices)) in _k for e in me_cube_008.edges])
_uv = me_cube_008.uv_layers.new(name='UVMap')
_uv.uv.foreach_set('vector', [0.375, 0.02718, 0.4198, 0.0, 0.5887, 0.0, 0.625, 0.03627, 0.625, 0.2382, 0.613, 0.25, 0.3908, 0.25, 0.375, 0.2359, 0.375, 0.5141, 0.3908, 0.5, 0.613, 0.5, 0.625, 0.5118, 0.625, 0.7137, 0.5887, 0.75, 0.4198, 0.75, 0.375, 0.7228, 0.625, 0.5118, 0.875, 0.5118, 0.875, 0.7137, 0.625, 0.7137, 0.625, 0.75, 0.625, 1.0, 0.5887, 1.0, 0.5887, 0.75, 0.125, 0.7228, 0.375, 0.7228, 0.375, 0.75, 0.125, 0.75, 0.4198, 0.75, 0.5887, 0.75, 0.5887, 1.0, 0.4198, 1.0, 0.625, 0.25, 0.625, 0.5, 0.613, 0.5, 0.613, 0.25, 0.125, 0.5141, 0.375, 0.5141, 0.375, 0.7228, 0.125, 0.7228, 0.375, 0.5141, 0.125, 0.5141, 0.125, 0.5, 0.375, 0.5, 0.3908, 0.25, 0.613, 0.25, 0.613, 0.5, 0.3908, 0.5])
me_cube_008.materials.append(mat_material_004)
me_cube_008.update()
me_cube_008.normals_split_custom_set([tuple(v) for v in zip(*[iter([-1.0, 3.302e-08, 0.0, -1.0, 3.302e-08, 0.0, -1.0, 3.302e-08, 0.0, -1.0, 3.302e-08, 0.0, -1.0, 3.302e-08, 0.0, -1.0, 3.302e-08, 0.0, -1.0, 3.302e-08, 0.0, -1.0, 3.302e-08, 0.0, 1.0, 3.302e-08, 0.0, 1.0, 3.302e-08, 0.0, 1.0, 3.302e-08, 0.0, 1.0, 3.302e-08, 0.0, 1.0, 3.302e-08, 0.0, 1.0, 3.302e-08, 0.0, 1.0, 3.302e-08, 0.0, 1.0, 3.302e-08, 0.0, 0.0, 0.008827, 1.0, 0.0, 0.008827, 1.0, 0.0, 0.008827, 1.0, 0.0, 0.008827, 1.0, 0.0, -0.967, 0.2546, 0.0, -0.967, 0.2546, 0.0, -0.967, 0.2546, 0.0, -0.967, 0.2546, 0.0, -0.9736, -0.2282, 0.0, -0.9736, -0.2282, 0.0, -0.9736, -0.2282, 0.0, -0.9736, -0.2282, 0.0, -1.0, 0.001479, 0.0, -1.0, 0.001479, 0.0, -1.0, 0.001479, 0.0, -1.0, 0.001479, 0.0, 0.9734, 0.2289, 0.0, 0.9734, 0.2289, 0.0, 0.9734, 0.2289, 0.0, 0.9734, 0.2289, 0.0, 0.0002898, -1.0, 0.0, 0.0002898, -1.0, 0.0, 0.0002898, -1.0, 0.0, 0.0002898, -1.0, 0.0, 0.9669, -0.2552, 0.0, 0.9669, -0.2552, 0.0, 0.9669, -0.2552, 0.0, 0.9669, -0.2552, 0.0, 1.0, -0.0001936, 0.0, 1.0, -0.0001936, 0.0, 1.0, -0.0001936, 0.0, 1.0, -0.0001936])] * 3)])
me_cube_009 = bpy.data.meshes.new('Cube.009')
me_cube_009.from_pydata([(1.0, -0.7429, 1.003), (1.0, -0.8318, 0.6648), (-1.0, -0.8318, 0.6648), (-1.0, -0.7429, 1.003), (1.0, -0.8338, -0.667), (1.0, -0.7518, -1.017), (-1.0, -0.7518, -1.017), (-1.0, -0.8338, -0.667), (1.0, 0.9893, 0.6707), (1.0, 0.9146, 0.9881), (-1.0, 0.9146, 0.9881), (-1.0, 0.9893, 0.6707), (1.0, 0.8996, -1.017), (1.0, 0.989, -0.6776), (-1.0, 0.989, -0.6776), (-1.0, 0.8996, -1.017)], [], [(6, 7, 2, 3, 10, 11, 14, 15), (12, 13, 8, 9, 0, 1, 4, 5), (9, 10, 3, 0), (0, 3, 2, 1), (6, 5, 4, 7), (4, 1, 2, 7), (10, 9, 8, 11), (15, 12, 5, 6), (12, 15, 14, 13), (14, 11, 8, 13)])
me_cube_009.polygons.foreach_set('use_smooth', [True] * 10)
_k = set([(0, 1), (0, 3), (0, 9), (1, 2), (1, 4), (2, 3), (2, 7), (3, 10), (4, 5), (4, 7), (5, 6), (5, 12), (6, 7), (6, 15), (8, 9), (8, 11), (8, 13), (9, 10), (10, 11), (11, 14), (12, 13), (12, 15), (13, 14), (14, 15)])
me_cube_009.attributes.new('sharp_edge', 'BOOLEAN', 'EDGE').data.foreach_set('value', [ (min(e.vertices), max(e.vertices)) in _k for e in me_cube_009.edges])
_uv = me_cube_009.uv_layers.new(name='UVMap')
_uv.uv.foreach_set('vector', [0.375, 0.02718, 0.4198, 0.0, 0.5887, 0.0, 0.625, 0.03627, 0.625, 0.2382, 0.613, 0.25, 0.3908, 0.25, 0.375, 0.2359, 0.375, 0.5141, 0.3908, 0.5, 0.613, 0.5, 0.625, 0.5118, 0.625, 0.7137, 0.5887, 0.75, 0.4198, 0.75, 0.375, 0.7228, 0.625, 0.5118, 0.875, 0.5118, 0.875, 0.7137, 0.625, 0.7137, 0.625, 0.75, 0.625, 1.0, 0.5887, 1.0, 0.5887, 0.75, 0.125, 0.7228, 0.375, 0.7228, 0.375, 0.75, 0.125, 0.75, 0.4198, 0.75, 0.5887, 0.75, 0.5887, 1.0, 0.4198, 1.0, 0.625, 0.25, 0.625, 0.5, 0.613, 0.5, 0.613, 0.25, 0.125, 0.5141, 0.375, 0.5141, 0.375, 0.7228, 0.125, 0.7228, 0.375, 0.5141, 0.125, 0.5141, 0.125, 0.5, 0.375, 0.5, 0.3908, 0.25, 0.613, 0.25, 0.613, 0.5, 0.3908, 0.5])
me_cube_009.materials.append(mat_material_004)
me_cube_009.update()
me_cube_009.normals_split_custom_set([tuple(v) for v in zip(*[iter([-1.0, 3.302e-08, 0.0, -1.0, 3.302e-08, 0.0, -1.0, 3.302e-08, 0.0, -1.0, 3.302e-08, 0.0, -1.0, 3.302e-08, 0.0, -1.0, 3.302e-08, 0.0, -1.0, 3.302e-08, 0.0, -1.0, 3.302e-08, 0.0, 1.0, 3.302e-08, 0.0, 1.0, 3.302e-08, 0.0, 1.0, 3.302e-08, 0.0, 1.0, 3.302e-08, 0.0, 1.0, 3.302e-08, 0.0, 1.0, 3.302e-08, 0.0, 1.0, 3.302e-08, 0.0, 1.0, 3.302e-08, 0.0, 0.0, 0.008827, 1.0, 0.0, 0.008827, 1.0, 0.0, 0.008827, 1.0, 0.0, 0.008827, 1.0, 0.0, -0.967, 0.2546, 0.0, -0.967, 0.2546, 0.0, -0.967, 0.2546, 0.0, -0.967, 0.2546, 0.0, -0.9736, -0.2282, 0.0, -0.9736, -0.2282, 0.0, -0.9736, -0.2282, 0.0, -0.9736, -0.2282, 0.0, -1.0, 0.001479, 0.0, -1.0, 0.001479, 0.0, -1.0, 0.001479, 0.0, -1.0, 0.001479, 0.0, 0.9734, 0.2289, 0.0, 0.9734, 0.2289, 0.0, 0.9734, 0.2289, 0.0, 0.9734, 0.2289, 0.0, 0.0002898, -1.0, 0.0, 0.0002898, -1.0, 0.0, 0.0002898, -1.0, 0.0, 0.0002898, -1.0, 0.0, 0.9669, -0.2552, 0.0, 0.9669, -0.2552, 0.0, 0.9669, -0.2552, 0.0, 0.9669, -0.2552, 0.0, 1.0, -0.0001936, 0.0, 1.0, -0.0001936, 0.0, 1.0, -0.0001936, 0.0, 1.0, -0.0001936])] * 3)])

# ---- objects
ob_cube = bpy.data.objects.new('Cube', me_cube_001)
ob_cube_001 = bpy.data.objects.new('Cube.001', me_cube_002)
ob_cube_002 = bpy.data.objects.new('Cube.002', me_cube_003)
ob_cylinder_004 = bpy.data.objects.new('Cylinder.004', me_cylinder_005)
ob_cube_003 = bpy.data.objects.new('Cube.003', me_cube_004)
ob_cube_004 = bpy.data.objects.new('Cube.004', me_cube_007)
ob_cube_005 = bpy.data.objects.new('Cube.005', me_cube_008)
ob_cube_006 = bpy.data.objects.new('Cube.006', me_cube_009)

# ---- transforms, parenting, visibility, modifiers, constraints
ob_cube.location = (0.001197, 0.2637, 1.061)
ob_cube.rotation_euler = (1.571, -0.0, 0.0)
ob_cube.scale = (0.25, 0.4194, 0.05)
ob_cube.color = (0.8, 0.8, 0.8, 1.0)
ob_cube_001.location = (0.001197, -0.01456, 0.7107)
ob_cube_001.rotation_euler = (-0.04385, -9.734e-18, 2.134e-19)
ob_cube_001.scale = (0.25, 0.25, 0.05)
ob_cube_001.color = (0.8, 0.8, 0.8, 1.0)
ob_cube_002.location = (0.001197, 0.2201, 1.329)
ob_cube_002.rotation_euler = (-1.571, -2.134e-19, 9.734e-18)
ob_cube_002.scale = (0.1998, 0.1117, 0.03408)
ob_cube_002.color = (0.8, 0.8, 0.8, 1.0)
ob_cylinder_004.location = (-0.2032, 0.1695, 0.01789)
ob_cylinder_004.rotation_euler = (1.571, 2.485e-10, 0.2429)
ob_cylinder_004.scale = (0.01666, 0.01692, 0.01564)
ob_cylinder_004.color = (0.8, 0.8, 0.8, 1.0)
ob_cube_003.location = (-0.2739, -0.09075, 0.817)
ob_cube_003.rotation_euler = (1.529, 9.205e-18, -1.909e-19)
ob_cube_003.scale = (0.025, 0.08684, 0.02499)
ob_cube_003.color = (0.8, 0.8, 0.8, 1.0)
ob_cube_004.location = (0.2756, -0.09075, 0.817)
ob_cube_004.rotation_euler = (1.529, 9.205e-18, -1.909e-19)
ob_cube_004.scale = (0.025, 0.08684, 0.02499)
ob_cube_004.color = (0.8, 0.8, 0.8, 1.0)
ob_cube_005.location = (-0.2704, 0.09062, 0.9549)
ob_cube_005.rotation_euler = (-3.612e-07, 0.0452, 1.571)
ob_cube_005.scale = (0.2172, 0.03429, 0.02258)
ob_cube_005.color = (0.8, 0.8, 0.8, 1.0)
ob_cube_006.location = (0.2778, 0.09062, 0.9549)
ob_cube_006.rotation_euler = (-3.612e-07, 0.0452, 1.571)
ob_cube_006.scale = (0.2172, 0.03429, 0.02258)
ob_cube_006.color = (0.8, 0.8, 0.8, 1.0)

# ---- collection membership
col_collection.objects.link(ob_cube)
col_collection.objects.link(ob_cube_001)
col_collection.objects.link(ob_cube_002)
col_collection.objects.link(ob_cylinder_004)
col_collection.objects.link(ob_cube_003)
col_collection.objects.link(ob_cube_004)
col_collection.objects.link(ob_cube_005)
col_collection.objects.link(ob_cube_006)

# ---- scene / render settings (as saved in the file)
scene.frame_start = 1; scene.frame_end = 250; scene.frame_set(1)
scene.render.engine = 'BLENDER_EEVEE_NEXT'
bpy.context.view_layer.update()

# ---- added for rendering (the .blend has no active camera and no usable light): camera, sun
cam_auto = bpy.data.cameras.new('AutoCamera')
cam_auto.lens = 50.0
cam_auto.sensor_width = 36.0
cam_auto.clip_end = 1000.0
ob_auto_camera = bpy.data.objects.new('AutoCamera', cam_auto)
scene.collection.objects.link(ob_auto_camera)
ob_auto_camera.location = (1.56103, -1.82727, 1.98603)
ob_auto_camera.rotation_euler = (1.09748, -7.21219e-08, 0.694738)
scene.camera = ob_auto_camera
light_auto_sun = bpy.data.lights.new('AutoSun', 'SUN')
light_auto_sun.energy = 3.0
light_auto_sun.angle = 0.0523599
ob_auto_sun = bpy.data.objects.new('AutoSun', light_auto_sun)
scene.collection.objects.link(ob_auto_sun)
ob_auto_sun.rotation_euler = (0.872665, 0.174533, 0.523599)
bpy.context.view_layer.update()
